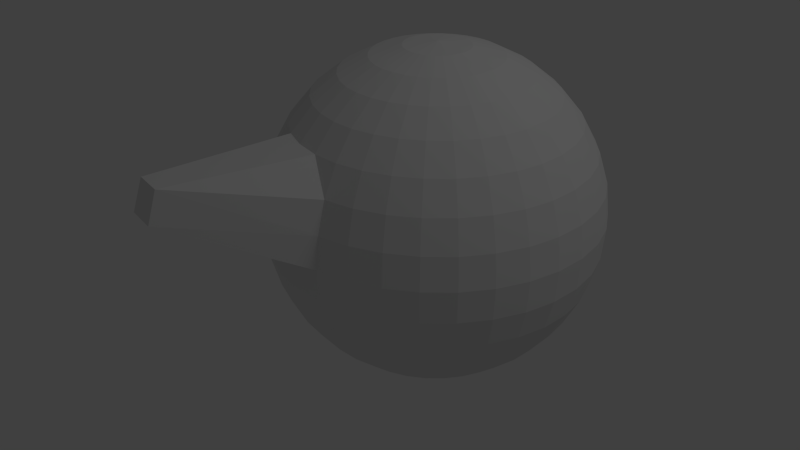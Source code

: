 # Source: sphere.blend  (saved by Blender 2.61.0; exported with 4.5.12 LTS)
import bpy
from mathutils import Matrix  # noqa: F401  (used for matrix-valued properties, if any)

bpy.ops.wm.read_factory_settings(use_empty=True)
scene = bpy.context.scene
scene.name = 'Scene'

# ---- collections
col_collection_1 = bpy.data.collections.new('Collection 1'); scene.collection.children.link(col_collection_1)

# ---- world
world_world = bpy.data.worlds.new('World'); scene.world = world_world
world_world.color = (0.05088, 0.05088, 0.05088)
world_world.use_sun_shadow = False
world_world.sun_shadow_jitter_overblur = 0.0
world_world.cycles.sampling_method = 'MANUAL'
world_world.cycles.sample_map_resolution = 256

# ---- lights
light_lamp = bpy.data.lights.new('Lamp', 'POINT')
light_lamp.transmission_factor = 0.0
light_lamp.cutoff_distance = 30.0
light_lamp.energy = 100.0
light_lamp.shadow_buffer_clip_start = 1.001
light_lamp.shadow_soft_size = 1.0
light_lamp.shadow_maximum_resolution = 0.006
light_lamp.use_absolute_resolution = True
light_lamp.cycles.use_multiple_importance_sampling = False

# ---- meshes
me_sphere = bpy.data.meshes.new('Sphere')
me_sphere.from_pydata([(0.1913, 0.03806, -0.9808), (0.3753, 0.07466, -0.9239), (0.5449, 0.1084, -0.8315), (0.6935, 0.1379, -0.7071), (0.8155, 0.1622, -0.5556), (0.9061, 0.1802, -0.3827), (0.9619, 0.1913, -0.1951), (0.9808, 0.1951, 5.96e-08), (0.9619, 0.1913, 0.1951), (0.9061, 0.1802, 0.3827), (0.8155, 0.1622, 0.5556), (0.6935, 0.1379, 0.7071), (0.5449, 0.1084, 0.8315), (0.3753, 0.07466, 0.9239), (0.1913, 0.03806, 0.9808), (0.1802, 0.07466, 0.9808), (0.3536, 0.1464, 0.9239), (0.5133, 0.2126, 0.8315), (0.6533, 0.2706, 0.7071), (0.7682, 0.3182, 0.5556), (0.8536, 0.3536, 0.3827), (0.9061, 0.3753, 0.1951), (0.9239, 0.3827, 5.96e-08), (0.9061, 0.3753, -0.1951), (0.8536, 0.3536, -0.3827), (0.7682, 0.3182, -0.5556), (0.6533, 0.2706, -0.7071), (0.5133, 0.2126, -0.8315), (0.3536, 0.1464, -0.9239), (0.1802, 0.07466, -0.9808), (0.1622, 0.1084, -0.9808), (0.3182, 0.2126, -0.9239), (0.4619, 0.3087, -0.8315), (0.5879, 0.3928, -0.7071), (0.6913, 0.4619, -0.5556), (0.7682, 0.5133, -0.3827), (0.8155, 0.5449, -0.1951), (0.8315, 0.5556, 5.96e-08), (0.8155, 0.5449, 0.1951), (0.7682, 0.5133, 0.3827), (0.6913, 0.4619, 0.5556), (0.5879, 0.3928, 0.7071), (0.4619, 0.3087, 0.8315), (0.3182, 0.2126, 0.9239), (0.1622, 0.1084, 0.9808), (0.1379, 0.1379, 0.9808), (0.2706, 0.2706, 0.9239), (0.3928, 0.3928, 0.8315), (0.5, 0.5, 0.7071), (0.5879, 0.5879, 0.5556), (0.6533, 0.6533, 0.3827), (0.6935, 0.6935, 0.1951), (0.7071, 0.7071, 5.96e-08), (0.6935, 0.6935, -0.1951), (0.6533, 0.6533, -0.3827), (0.5879, 0.5879, -0.5556), (0.5, 0.5, -0.7071), (0.3928, 0.3928, -0.8315), (0.2706, 0.2706, -0.9239), (0.1379, 0.1379, -0.9808), (0.1084, 0.1622, -0.9808), (0.2126, 0.3182, -0.9239), (0.3087, 0.4619, -0.8315), (0.3928, 0.5879, -0.7071), (0.4619, 0.6913, -0.5556), (0.5133, 0.7682, -0.3827), (0.5449, 0.8155, -0.1951), (0.5556, 0.8315, 5.96e-08), (0.5449, 0.8155, 0.1951), (0.5133, 0.7682, 0.3827), (0.4619, 0.6913, 0.5556), (0.3928, 0.5879, 0.7071), (0.3087, 0.4619, 0.8315), (0.2126, 0.3182, 0.9239), (0.1084, 0.1622, 0.9808), (0.07466, 0.1802, 0.9808), (0.1464, 0.3536, 0.9239), (0.2126, 0.5133, 0.8315), (0.2706, 0.6533, 0.7071), (0.3182, 0.7682, 0.5556), (0.3536, 0.8536, 0.3827), (0.3753, 0.9061, 0.1951), (0.3827, 0.9239, 5.96e-08), (0.3753, 0.9061, -0.1951), (0.3536, 0.8536, -0.3827), (0.3182, 0.7682, -0.5556), (0.2706, 0.6533, -0.7071), (0.2126, 0.5133, -0.8315), (0.1464, 0.3536, -0.9239), (0.07466, 0.1802, -0.9808), (-1.247e-07, -3.01e-07, -1.0), (0.03806, 0.1913, -0.9808), (0.07466, 0.3753, -0.9239), (0.1084, 0.5449, -0.8315), (0.1379, 0.6935, -0.7071), (0.1622, 0.8155, -0.5556), (0.1802, 0.9061, -0.3827), (0.1913, 0.9619, -0.1951), (0.1951, 0.9808, 5.96e-08), (0.1913, 0.9619, 0.1951), (0.1802, 0.9061, 0.3827), (0.1622, 0.8155, 0.5556), (0.1379, 0.6935, 0.7071), (0.1084, 0.5449, 0.8315), (0.07466, 0.3753, 0.9239), (0.03806, 0.1913, 0.9808), (-1.118e-08, 0.1951, 0.9808), (-2.235e-08, 0.3827, 0.9239), (-5.215e-08, 0.5556, 0.8315), (1.49e-08, 0.7071, 0.7071), (-8.941e-08, 0.8315, 0.5556), (4.47e-08, 0.9239, 0.3827), (-8.941e-08, 0.9808, 0.1951), (-1.639e-07, 1.0, 5.96e-08), (-8.941e-08, 0.9808, -0.1951), (-7.451e-08, 0.9239, -0.3827), (-8.941e-08, 0.8315, -0.5556), (1.49e-08, 0.7071, -0.7071), (-1.49e-08, 0.5556, -0.8315), (-7.451e-09, 0.3827, -0.9239), (-1.118e-08, 0.1951, -0.9808), (-0.03806, 0.1913, -0.9808), (-0.07466, 0.3753, -0.9239), (-0.1084, 0.5449, -0.8315), (-0.1379, 0.6935, -0.7071), (-0.1622, 0.8155, -0.5556), (-0.1802, 0.9061, -0.3827), (-0.1913, 0.9619, -0.1951), (-0.1951, 0.9808, 5.96e-08), (-0.1913, 0.9619, 0.1951), (-0.1802, 0.9061, 0.3827), (-0.1622, 0.8155, 0.5556), (-0.1379, 0.6935, 0.7071), (-0.1084, 0.5449, 0.8315), (-0.07466, 0.3753, 0.9239), (-0.03806, 0.1913, 0.9808), (-0.07466, 0.1802, 0.9808), (-0.1464, 0.3536, 0.9239), (-0.2126, 0.5133, 0.8315), (-0.2706, 0.6533, 0.7071), (-0.3182, 0.7682, 0.5556), (-0.3536, 0.8536, 0.3827), (-0.3753, 0.9061, 0.1951), (-0.3827, 0.9239, 5.96e-08), (-0.3753, 0.9061, -0.1951), (-0.3536, 0.8536, -0.3827), (-0.3182, 0.7682, -0.5556), (-0.2706, 0.6533, -0.7071), (-0.2126, 0.5133, -0.8315), (-0.1464, 0.3536, -0.9239), (-0.07466, 0.1802, -0.9808), (-0.1084, 0.1622, -0.9808), (-0.2126, 0.3182, -0.9239), (-0.3087, 0.4619, -0.8315), (-0.3928, 0.5879, -0.7071), (-0.4619, 0.6913, -0.5556), (-0.5133, 0.7682, -0.3827), (-0.5449, 0.8155, -0.1951), (-0.5556, 0.8315, 5.96e-08), (-0.5449, 0.8155, 0.1951), (-0.5133, 0.7682, 0.3827), (-0.4619, 0.6913, 0.5556), (-0.3928, 0.5879, 0.7071), (-0.3087, 0.4619, 0.8315), (-0.2126, 0.3182, 0.9239), (-0.1084, 0.1622, 0.9808), (-0.1379, 0.1379, 0.9808), (-0.2706, 0.2706, 0.9239), (-0.3928, 0.3928, 0.8315), (-0.5, 0.5, 0.7071), (-0.5879, 0.5879, 0.5556), (-0.6533, 0.6533, 0.3827), (-0.6935, 0.6935, 0.1951), (-0.7071, 0.7071, 5.96e-08), (-0.6935, 0.6935, -0.1951), (-0.6533, 0.6533, -0.3827), (-0.5879, 0.5879, -0.5556), (-0.5, 0.5, -0.7071), (-0.3928, 0.3928, -0.8315), (-0.2706, 0.2706, -0.9239), (-0.1379, 0.1379, -0.9808), (-0.1622, 0.1084, -0.9808), (-0.3182, 0.2126, -0.9239), (-0.4619, 0.3087, -0.8315), (-0.5879, 0.3928, -0.7071), (-0.6913, 0.4619, -0.5556), (-0.7682, 0.5133, -0.3827), (-0.8155, 0.5449, -0.1951), (-0.8315, 0.5556, 5.96e-08), (-0.8155, 0.5449, 0.1951), (-0.7682, 0.5133, 0.3827), (-0.6913, 0.4619, 0.5556), (-0.5879, 0.3928, 0.7071), (-0.4619, 0.3087, 0.8315), (-0.3182, 0.2126, 0.9239), (-0.1622, 0.1084, 0.9808), (-0.1802, 0.07466, 0.9808), (-0.3536, 0.1464, 0.9239), (-0.5133, 0.2126, 0.8315), (-0.6533, 0.2706, 0.7071), (-0.7682, 0.3182, 0.5556), (-0.8536, 0.3536, 0.3827), (-0.9061, 0.3753, 0.1951), (-0.9239, 0.3827, 5.96e-08), (-0.9061, 0.3753, -0.1951), (-0.8536, 0.3536, -0.3827), (-0.7682, 0.3182, -0.5556), (-0.6533, 0.2706, -0.7071), (-0.5133, 0.2126, -0.8315), (-0.3536, 0.1464, -0.9239), (-0.1802, 0.07466, -0.9808), (-0.1913, 0.03806, -0.9808), (-0.3753, 0.07466, -0.9239), (-0.5449, 0.1084, -0.8315), (-0.6935, 0.1379, -0.7071), (-0.8155, 0.1622, -0.5556), (-0.9061, 0.1802, -0.3827), (-0.9619, 0.1913, -0.1951), (-0.9808, 0.1951, 5.96e-08), (-0.9619, 0.1913, 0.1951), (-0.9061, 0.1802, 0.3827), (-0.8155, 0.1622, 0.5556), (-0.6935, 0.1379, 0.7071), (-0.5449, 0.1084, 0.8315), (-0.3753, 0.07466, 0.9239), (-0.1913, 0.03806, 0.9808), (-0.1951, -7.451e-09, 0.9808), (-0.3827, -5.215e-08, 0.9239), (-0.5556, -9.686e-08, 0.8315), (-0.7071, -1.49e-08, 0.7071), (-0.8315, -1.043e-07, 0.5556), (-0.9239, 2.98e-08, 0.3827), (-0.9808, -1.341e-07, 0.1951), (-1.0, -3.278e-07, 5.96e-08), (-0.9808, -1.341e-07, -0.1951), (-0.9239, -4.47e-08, -0.3827), (-0.8315, -1.043e-07, -0.5556), (-0.7071, -1.49e-08, -0.7071), (-0.5556, -5.215e-08, -0.8315), (-0.3827, -7.451e-09, -0.9239), (-0.1951, -2.235e-08, -0.9808), (-0.1913, -0.03806, -0.9808), (-0.3753, -0.07466, -0.9239), (-0.5449, -0.1084, -0.8315), (-0.6935, -0.1379, -0.7071), (-0.8155, -0.1622, -0.5556), (-0.9061, -0.1802, -0.3827), (-0.9619, -0.1913, -0.1951), (-0.9808, -0.1951, 5.96e-08), (-0.9619, -0.1913, 0.1951), (-0.9061, -0.1802, 0.3827), (-0.8155, -0.1622, 0.5556), (-0.6935, -0.1379, 0.7071), (-0.5449, -0.1084, 0.8315), (-0.3753, -0.07466, 0.9239), (-0.1913, -0.03806, 0.9808), (-0.1802, -0.07466, 0.9808), (-0.3536, -0.1464, 0.9239), (-0.5133, -0.2126, 0.8315), (-0.6533, -0.2706, 0.7071), (-0.7682, -0.3182, 0.5556), (-0.8536, -0.3536, 0.3827), (-0.9061, -0.3753, 0.1951), (-0.9239, -0.3827, 5.96e-08), (-0.9061, -0.3753, -0.1951), (-0.8536, -0.3536, -0.3827), (-0.7682, -0.3182, -0.5556), (-0.6533, -0.2706, -0.7071), (-0.5133, -0.2126, -0.8315), (-0.3536, -0.1464, -0.9239), (-0.1802, -0.07466, -0.9808), (-0.1622, -0.1084, -0.9808), (-0.3182, -0.2126, -0.9239), (-0.4619, -0.3087, -0.8315), (-0.5879, -0.3928, -0.7071), (-0.6913, -0.4619, -0.5556), (-0.7682, -0.5133, -0.3827), (-0.8155, -0.5449, -0.1951), (-0.8315, -0.5556, 5.96e-08), (-0.8155, -0.5449, 0.1951), (-0.7682, -0.5133, 0.3827), (-0.6913, -0.4619, 0.5556), (-0.5879, -0.3928, 0.7071), (-0.4619, -0.3087, 0.8315), (-0.3182, -0.2126, 0.9239), (-0.1622, -0.1084, 0.9808), (-0.1379, -0.1379, 0.9808), (-0.2706, -0.2706, 0.9239), (-0.3928, -0.3928, 0.8315), (-0.5, -0.5, 0.7071), (-0.5879, -0.5879, 0.5556), (-0.6533, -0.6533, 0.3827), (-0.6935, -0.6935, 0.1951), (-0.7071, -0.7071, 5.96e-08), (-0.6935, -0.6935, -0.1951), (-0.6533, -0.6533, -0.3827), (-0.5879, -0.5879, -0.5556), (-0.5, -0.5, -0.7071), (-0.3928, -0.3928, -0.8315), (-0.2706, -0.2706, -0.9239), (-0.1379, -0.1379, -0.9808), (-0.1084, -0.1622, -0.9808), (-0.2126, -0.3182, -0.9239), (-0.3087, -0.4619, -0.8315), (-0.3928, -0.5879, -0.7071), (-0.4619, -0.6913, -0.5556), (-0.5133, -0.7682, -0.3827), (-0.5449, -0.8155, -0.1951), (-0.5556, -0.8315, 5.96e-08), (-0.5449, -0.8155, 0.1951), (-0.5133, -0.7682, 0.3827), (-0.4619, -0.6913, 0.5556), (-0.3928, -0.5879, 0.7071), (-0.3087, -0.4619, 0.8315), (-0.2126, -0.3182, 0.9239), (-0.1084, -0.1622, 0.9808), (0.0, 0.0, 1.0), (-0.07466, -0.1802, 0.9808), (-0.1464, -0.3536, 0.9239), (-0.2126, -0.5133, 0.8315), (-0.2706, -0.6533, 0.7071), (-0.3182, -0.7682, 0.5556), (-0.6939, -1.53, 0.5231), (-0.7157, -1.582, 0.3355), (-0.3827, -0.9239, 5.96e-08), (-0.3753, -0.9061, -0.1951), (-0.3536, -0.8536, -0.3827), (-0.3182, -0.7682, -0.5556), (-0.2706, -0.6533, -0.7071), (-0.2126, -0.5133, -0.8315), (-0.1464, -0.3536, -0.9239), (-0.07466, -0.1802, -0.9808), (-0.03806, -0.1913, -0.9808), (-0.07466, -0.3753, -0.9239), (-0.1084, -0.5449, -0.8315), (-0.1379, -0.6935, -0.7071), (-0.1622, -0.8155, -0.5556), (-0.1802, -0.9061, -0.3827), (-0.1913, -0.9619, -0.1951), (-0.1951, -0.9808, 5.96e-08), (-0.5317, -1.638, 0.3355), (-0.5206, -1.582, 0.5231), (-0.1622, -0.8155, 0.5556), (-0.1379, -0.6935, 0.7071), (-0.1084, -0.5449, 0.8315), (-0.07466, -0.3753, 0.9239), (-0.03806, -0.1913, 0.9808), (1.863e-08, -0.1951, 0.9808), (5.215e-08, -0.3827, 0.9239), (1.49e-07, -0.5556, 0.8315), (2.98e-08, -0.7071, 0.7071), (1.043e-07, -0.8315, 0.5556), (1.49e-08, -0.9239, 0.3827), (2.682e-07, -0.9808, 0.1951), (4.47e-07, -1.0, 5.96e-08), (2.682e-07, -0.9808, -0.1951), (8.941e-08, -0.9239, -0.3827), (1.043e-07, -0.8315, -0.5556), (2.98e-08, -0.7071, -0.7071), (8.941e-08, -0.5556, -0.8315), (2.235e-08, -0.3827, -0.9239), (2.98e-08, -0.1951, -0.9808), (0.03806, -0.1913, -0.9808), (0.07466, -0.3753, -0.9239), (0.1084, -0.5449, -0.8315), (0.1379, -0.6935, -0.7071), (0.1622, -0.8155, -0.5556), (0.1802, -0.9061, -0.3827), (0.1913, -0.9619, -0.1951), (0.1951, -0.9808, 5.96e-08), (0.1913, -0.9619, 0.1951), (0.1802, -0.9061, 0.3827), (0.1622, -0.8155, 0.5556), (0.1379, -0.6935, 0.7071), (0.1084, -0.5449, 0.8315), (0.07466, -0.3753, 0.9239), (0.03806, -0.1913, 0.9808), (0.07466, -0.1802, 0.9808), (0.1464, -0.3536, 0.9239), (0.2126, -0.5133, 0.8315), (0.2706, -0.6533, 0.7071), (0.3182, -0.7682, 0.5556), (0.3536, -0.8536, 0.3827), (0.3753, -0.9061, 0.1951), (0.3827, -0.9239, 5.96e-08), (0.3753, -0.9061, -0.1951), (0.3536, -0.8536, -0.3827), (0.3182, -0.7682, -0.5556), (0.2706, -0.6533, -0.7071), (0.2126, -0.5133, -0.8315), (0.1464, -0.3536, -0.9239), (0.07466, -0.1802, -0.9808), (0.1084, -0.1622, -0.9808), (0.2126, -0.3182, -0.9239), (0.3087, -0.4619, -0.8315), (0.3928, -0.5879, -0.7071), (0.4619, -0.6913, -0.5556), (0.5133, -0.7682, -0.3827), (0.5449, -0.8155, -0.1951), (0.5556, -0.8315, 5.96e-08), (0.5449, -0.8155, 0.1951), (0.5133, -0.7682, 0.3827), (0.4619, -0.6913, 0.5556), (0.3928, -0.5879, 0.7071), (0.3087, -0.4619, 0.8315), (0.2126, -0.3182, 0.9239), (0.1084, -0.1622, 0.9808), (0.1379, -0.1379, 0.9808), (0.2706, -0.2706, 0.9239), (0.3928, -0.3928, 0.8315), (0.5, -0.5, 0.7071), (0.5879, -0.5879, 0.5556), (0.6533, -0.6533, 0.3827), (0.6935, -0.6935, 0.1951), (0.7071, -0.7071, 5.96e-08), (0.6935, -0.6935, -0.1951), (0.6533, -0.6533, -0.3827), (0.5879, -0.5879, -0.5556), (0.5, -0.5, -0.7071), (0.3928, -0.3928, -0.8315), (0.2706, -0.2706, -0.9239), (0.1379, -0.1379, -0.9808), (0.1622, -0.1084, -0.9808), (0.3182, -0.2126, -0.9239), (0.4619, -0.3087, -0.8315), (0.5879, -0.3928, -0.7071), (0.6913, -0.4619, -0.5556), (0.7682, -0.5133, -0.3827), (0.8155, -0.5449, -0.1951), (0.8315, -0.5556, 5.96e-08), (0.8155, -0.5449, 0.1951), (0.7682, -0.5133, 0.3827), (0.6913, -0.4619, 0.5556), (0.5879, -0.3928, 0.7071), (0.4619, -0.3087, 0.8315), (0.3182, -0.2126, 0.9239), (0.1622, -0.1084, 0.9808), (0.1802, -0.07466, 0.9808), (0.3536, -0.1464, 0.9239), (0.5133, -0.2126, 0.8315), (0.6533, -0.2706, 0.7071), (0.7682, -0.3182, 0.5556), (0.8536, -0.3536, 0.3827), (0.9061, -0.3753, 0.1951), (0.9239, -0.3827, 5.96e-08), (0.9061, -0.3753, -0.1951), (0.8536, -0.3536, -0.3827), (0.7682, -0.3182, -0.5556), (0.6533, -0.2706, -0.7071), (0.5133, -0.2126, -0.8315), (0.3536, -0.1464, -0.9239), (0.1802, -0.07466, -0.9808), (0.1913, -0.03806, -0.9808), (0.3753, -0.07466, -0.9239), (0.5449, -0.1084, -0.8315), (0.6935, -0.1379, -0.7071), (0.8155, -0.1622, -0.5556), (0.9061, -0.1802, -0.3827), (0.9619, -0.1913, -0.1951), (0.9808, -0.1951, 5.96e-08), (0.9619, -0.1913, 0.1951), (0.9061, -0.1802, 0.3827), (0.8155, -0.1622, 0.5556), (0.6935, -0.1379, 0.7071), (0.5449, -0.1084, 0.8315), (0.3753, -0.07466, 0.9239), (0.1913, -0.03806, 0.9808), (0.1951, 1.49e-08, 0.9808), (0.3827, 6.706e-08, 0.9239), (0.5556, 2.161e-07, 0.8315), (0.7071, 8.941e-08, 0.7071), (0.8315, 1.341e-07, 0.5556), (0.9239, 5.96e-08, 0.3827), (0.9808, 2.831e-07, 0.1951), (1.0, 4.768e-07, 5.96e-08), (0.9808, 2.831e-07, -0.1951), (0.9239, 1.788e-07, -0.3827), (0.8315, 1.341e-07, -0.5556), (0.7071, 8.941e-08, -0.7071), (0.5556, 1.49e-07, -0.8315), (0.3827, 5.215e-08, -0.9239), (0.1951, 4.098e-08, -0.9808)], [], [(90, 0, 481), (0, 1, 480, 481), (479, 480, 1, 2), (478, 479, 2, 3), (477, 478, 3, 4), (476, 477, 4, 5), (475, 476, 5, 6), (474, 475, 6, 7), (473, 474, 7, 8), (472, 473, 8, 9), (471, 472, 9, 10), (470, 471, 10, 11), (469, 470, 11, 12), (468, 469, 12, 13), (467, 468, 13, 14), (316, 467, 14), (316, 14, 15), (14, 13, 16, 15), (13, 12, 17, 16), (12, 11, 18, 17), (11, 10, 19, 18), (10, 9, 20, 19), (9, 8, 21, 20), (8, 7, 22, 21), (7, 6, 23, 22), (6, 5, 24, 23), (5, 4, 25, 24), (4, 3, 26, 25), (3, 2, 27, 26), (2, 1, 28, 27), (1, 0, 29, 28), (0, 90, 29), (29, 90, 30), (28, 29, 30, 31), (27, 28, 31, 32), (26, 27, 32, 33), (25, 26, 33, 34), (24, 25, 34, 35), (23, 24, 35, 36), (22, 23, 36, 37), (21, 22, 37, 38), (20, 21, 38, 39), (19, 20, 39, 40), (18, 19, 40, 41), (17, 18, 41, 42), (16, 17, 42, 43), (15, 16, 43, 44), (316, 15, 44), (316, 44, 45), (44, 43, 46, 45), (43, 42, 47, 46), (42, 41, 48, 47), (41, 40, 49, 48), (40, 39, 50, 49), (39, 38, 51, 50), (38, 37, 52, 51), (37, 36, 53, 52), (36, 35, 54, 53), (35, 34, 55, 54), (34, 33, 56, 55), (33, 32, 57, 56), (32, 31, 58, 57), (31, 30, 59, 58), (30, 90, 59), (59, 90, 60), (58, 59, 60, 61), (57, 58, 61, 62), (56, 57, 62, 63), (55, 56, 63, 64), (54, 55, 64, 65), (53, 54, 65, 66), (52, 53, 66, 67), (51, 52, 67, 68), (50, 51, 68, 69), (49, 50, 69, 70), (48, 49, 70, 71), (47, 48, 71, 72), (46, 47, 72, 73), (45, 46, 73, 74), (316, 45, 74), (316, 74, 75), (74, 73, 76, 75), (73, 72, 77, 76), (72, 71, 78, 77), (71, 70, 79, 78), (70, 69, 80, 79), (69, 68, 81, 80), (68, 67, 82, 81), (67, 66, 83, 82), (66, 65, 84, 83), (65, 64, 85, 84), (64, 63, 86, 85), (63, 62, 87, 86), (62, 61, 88, 87), (61, 60, 89, 88), (60, 90, 89), (89, 90, 91), (88, 89, 91, 92), (87, 88, 92, 93), (86, 87, 93, 94), (85, 86, 94, 95), (84, 85, 95, 96), (83, 84, 96, 97), (82, 83, 97, 98), (81, 82, 98, 99), (80, 81, 99, 100), (79, 80, 100, 101), (78, 79, 101, 102), (77, 78, 102, 103), (76, 77, 103, 104), (75, 76, 104, 105), (316, 75, 105), (316, 105, 106), (105, 104, 107, 106), (104, 103, 108, 107), (103, 102, 109, 108), (102, 101, 110, 109), (101, 100, 111, 110), (100, 99, 112, 111), (99, 98, 113, 112), (98, 97, 114, 113), (97, 96, 115, 114), (96, 95, 116, 115), (95, 94, 117, 116), (94, 93, 118, 117), (93, 92, 119, 118), (92, 91, 120, 119), (91, 90, 120), (120, 90, 121), (119, 120, 121, 122), (118, 119, 122, 123), (117, 118, 123, 124), (116, 117, 124, 125), (115, 116, 125, 126), (114, 115, 126, 127), (113, 114, 127, 128), (112, 113, 128, 129), (111, 112, 129, 130), (110, 111, 130, 131), (109, 110, 131, 132), (108, 109, 132, 133), (107, 108, 133, 134), (106, 107, 134, 135), (316, 106, 135), (316, 135, 136), (135, 134, 137, 136), (134, 133, 138, 137), (133, 132, 139, 138), (132, 131, 140, 139), (131, 130, 141, 140), (130, 129, 142, 141), (129, 128, 143, 142), (128, 127, 144, 143), (127, 126, 145, 144), (126, 125, 146, 145), (125, 124, 147, 146), (124, 123, 148, 147), (123, 122, 149, 148), (122, 121, 150, 149), (121, 90, 150), (150, 90, 151), (149, 150, 151, 152), (148, 149, 152, 153), (147, 148, 153, 154), (146, 147, 154, 155), (145, 146, 155, 156), (144, 145, 156, 157), (143, 144, 157, 158), (142, 143, 158, 159), (141, 142, 159, 160), (140, 141, 160, 161), (139, 140, 161, 162), (138, 139, 162, 163), (137, 138, 163, 164), (136, 137, 164, 165), (316, 136, 165), (316, 165, 166), (165, 164, 167, 166), (164, 163, 168, 167), (163, 162, 169, 168), (162, 161, 170, 169), (161, 160, 171, 170), (160, 159, 172, 171), (159, 158, 173, 172), (158, 157, 174, 173), (157, 156, 175, 174), (156, 155, 176, 175), (155, 154, 177, 176), (154, 153, 178, 177), (153, 152, 179, 178), (152, 151, 180, 179), (151, 90, 180), (180, 90, 181), (179, 180, 181, 182), (178, 179, 182, 183), (177, 178, 183, 184), (176, 177, 184, 185), (175, 176, 185, 186), (174, 175, 186, 187), (173, 174, 187, 188), (172, 173, 188, 189), (171, 172, 189, 190), (170, 171, 190, 191), (169, 170, 191, 192), (168, 169, 192, 193), (167, 168, 193, 194), (166, 167, 194, 195), (316, 166, 195), (316, 195, 196), (195, 194, 197, 196), (194, 193, 198, 197), (193, 192, 199, 198), (192, 191, 200, 199), (191, 190, 201, 200), (190, 189, 202, 201), (189, 188, 203, 202), (188, 187, 204, 203), (187, 186, 205, 204), (186, 185, 206, 205), (185, 184, 207, 206), (184, 183, 208, 207), (183, 182, 209, 208), (182, 181, 210, 209), (181, 90, 210), (210, 90, 211), (209, 210, 211, 212), (208, 209, 212, 213), (207, 208, 213, 214), (206, 207, 214, 215), (205, 206, 215, 216), (204, 205, 216, 217), (203, 204, 217, 218), (202, 203, 218, 219), (201, 202, 219, 220), (200, 201, 220, 221), (199, 200, 221, 222), (198, 199, 222, 223), (197, 198, 223, 224), (196, 197, 224, 225), (316, 196, 225), (316, 225, 226), (225, 224, 227, 226), (224, 223, 228, 227), (223, 222, 229, 228), (222, 221, 230, 229), (221, 220, 231, 230), (220, 219, 232, 231), (219, 218, 233, 232), (218, 217, 234, 233), (217, 216, 235, 234), (216, 215, 236, 235), (215, 214, 237, 236), (214, 213, 238, 237), (213, 212, 239, 238), (212, 211, 240, 239), (211, 90, 240), (240, 90, 241), (239, 240, 241, 242), (238, 239, 242, 243), (237, 238, 243, 244), (236, 237, 244, 245), (235, 236, 245, 246), (234, 235, 246, 247), (233, 234, 247, 248), (232, 233, 248, 249), (231, 232, 249, 250), (230, 231, 250, 251), (229, 230, 251, 252), (228, 229, 252, 253), (227, 228, 253, 254), (226, 227, 254, 255), (316, 226, 255), (316, 255, 256), (255, 254, 257, 256), (254, 253, 258, 257), (253, 252, 259, 258), (252, 251, 260, 259), (251, 250, 261, 260), (250, 249, 262, 261), (249, 248, 263, 262), (248, 247, 264, 263), (247, 246, 265, 264), (246, 245, 266, 265), (245, 244, 267, 266), (244, 243, 268, 267), (243, 242, 269, 268), (242, 241, 270, 269), (241, 90, 270), (270, 90, 271), (269, 270, 271, 272), (268, 269, 272, 273), (267, 268, 273, 274), (266, 267, 274, 275), (265, 266, 275, 276), (264, 265, 276, 277), (263, 264, 277, 278), (262, 263, 278, 279), (261, 262, 279, 280), (260, 261, 280, 281), (259, 260, 281, 282), (258, 259, 282, 283), (257, 258, 283, 284), (256, 257, 284, 285), (316, 256, 285), (316, 285, 286), (285, 284, 287, 286), (284, 283, 288, 287), (283, 282, 289, 288), (282, 281, 290, 289), (281, 280, 291, 290), (280, 279, 292, 291), (279, 278, 293, 292), (278, 277, 294, 293), (277, 276, 295, 294), (276, 275, 296, 295), (275, 274, 297, 296), (274, 273, 298, 297), (273, 272, 299, 298), (272, 271, 300, 299), (271, 90, 300), (300, 90, 301), (299, 300, 301, 302), (298, 299, 302, 303), (297, 298, 303, 304), (296, 297, 304, 305), (295, 296, 305, 306), (294, 295, 306, 307), (293, 294, 307, 308), (292, 293, 308, 309), (291, 292, 309, 310), (290, 291, 310, 311), (289, 290, 311, 312), (288, 289, 312, 313), (287, 288, 313, 314), (286, 287, 314, 315), (316, 286, 315), (316, 315, 317), (315, 314, 318, 317), (314, 313, 319, 318), (313, 312, 320, 319), (312, 311, 321, 320), (311, 310, 322, 321), (310, 309, 323, 322), (309, 308, 324, 323), (308, 307, 325, 324), (307, 306, 326, 325), (306, 305, 327, 326), (305, 304, 328, 327), (304, 303, 329, 328), (303, 302, 330, 329), (302, 301, 331, 330), (301, 90, 331), (331, 90, 332), (330, 331, 332, 333), (329, 330, 333, 334), (328, 329, 334, 335), (327, 328, 335, 336), (326, 327, 336, 337), (325, 326, 337, 338), (324, 325, 338, 339), (323, 324, 339, 340), (322, 323, 340, 341), (321, 322, 341, 342), (320, 321, 342, 343), (319, 320, 343, 344), (318, 319, 344, 345), (317, 318, 345, 346), (316, 317, 346), (316, 346, 347), (346, 345, 348, 347), (345, 344, 349, 348), (344, 343, 350, 349), (343, 342, 351, 350), (342, 341, 352, 351), (341, 340, 353, 352), (340, 339, 354, 353), (339, 338, 355, 354), (338, 337, 356, 355), (337, 336, 357, 356), (336, 335, 358, 357), (335, 334, 359, 358), (334, 333, 360, 359), (333, 332, 361, 360), (332, 90, 361), (361, 90, 362), (360, 361, 362, 363), (359, 360, 363, 364), (358, 359, 364, 365), (357, 358, 365, 366), (356, 357, 366, 367), (355, 356, 367, 368), (354, 355, 368, 369), (353, 354, 369, 370), (352, 353, 370, 371), (351, 352, 371, 372), (350, 351, 372, 373), (349, 350, 373, 374), (348, 349, 374, 375), (347, 348, 375, 376), (316, 347, 376), (316, 376, 377), (376, 375, 378, 377), (375, 374, 379, 378), (374, 373, 380, 379), (373, 372, 381, 380), (372, 371, 382, 381), (371, 370, 383, 382), (370, 369, 384, 383), (369, 368, 385, 384), (368, 367, 386, 385), (367, 366, 387, 386), (366, 365, 388, 387), (365, 364, 389, 388), (364, 363, 390, 389), (363, 362, 391, 390), (362, 90, 391), (391, 90, 392), (390, 391, 392, 393), (389, 390, 393, 394), (388, 389, 394, 395), (387, 388, 395, 396), (386, 387, 396, 397), (385, 386, 397, 398), (384, 385, 398, 399), (383, 384, 399, 400), (382, 383, 400, 401), (381, 382, 401, 402), (380, 381, 402, 403), (379, 380, 403, 404), (378, 379, 404, 405), (377, 378, 405, 406), (316, 377, 406), (316, 406, 407), (406, 405, 408, 407), (405, 404, 409, 408), (404, 403, 410, 409), (403, 402, 411, 410), (402, 401, 412, 411), (401, 400, 413, 412), (400, 399, 414, 413), (399, 398, 415, 414), (398, 397, 416, 415), (397, 396, 417, 416), (396, 395, 418, 417), (395, 394, 419, 418), (394, 393, 420, 419), (393, 392, 421, 420), (392, 90, 421), (421, 90, 422), (420, 421, 422, 423), (419, 420, 423, 424), (418, 419, 424, 425), (417, 418, 425, 426), (416, 417, 426, 427), (415, 416, 427, 428), (414, 415, 428, 429), (413, 414, 429, 430), (412, 413, 430, 431), (411, 412, 431, 432), (410, 411, 432, 433), (409, 410, 433, 434), (408, 409, 434, 435), (407, 408, 435, 436), (316, 407, 436), (316, 436, 437), (436, 435, 438, 437), (435, 434, 439, 438), (434, 433, 440, 439), (433, 432, 441, 440), (432, 431, 442, 441), (431, 430, 443, 442), (430, 429, 444, 443), (429, 428, 445, 444), (428, 427, 446, 445), (427, 426, 447, 446), (426, 425, 448, 447), (425, 424, 449, 448), (424, 423, 450, 449), (423, 422, 451, 450), (422, 90, 451), (451, 90, 452), (450, 451, 452, 453), (449, 450, 453, 454), (448, 449, 454, 455), (447, 448, 455, 456), (446, 447, 456, 457), (445, 446, 457, 458), (444, 445, 458, 459), (443, 444, 459, 460), (442, 443, 460, 461), (441, 442, 461, 462), (440, 441, 462, 463), (439, 440, 463, 464), (438, 439, 464, 465), (437, 438, 465, 466), (316, 437, 466), (316, 466, 467), (466, 465, 468, 467), (465, 464, 469, 468), (464, 463, 470, 469), (463, 462, 471, 470), (462, 461, 472, 471), (461, 460, 473, 472), (460, 459, 474, 473), (459, 458, 475, 474), (458, 457, 476, 475), (457, 456, 477, 476), (456, 455, 478, 477), (455, 454, 479, 478), (454, 453, 480, 479), (453, 452, 481, 480), (452, 90, 481)])
_uv = me_sphere.uv_layers.new(name='UVMap')
_uv.uv.foreach_set('vector', [0.2063, 0.5599, 0.2136, 0.5159, 0.2216, 0.5182, 0.2136, 0.5159, 0.2182, 0.4729, 0.234, 0.4775, 0.2216, 0.5182, 0.243, 0.4392, 0.234, 0.4775, 0.2182, 0.4729, 0.2201, 0.4325, 0.2482, 0.4049, 0.243, 0.4392, 0.2201, 0.4325, 0.2191, 0.3964, 0.06135, 0.06873, 0.05666, 0.03637, 0.085, 0.02375, 0.09468, 0.05389, 0.07016, 0.1054, 0.06135, 0.06873, 0.09468, 0.05389, 0.1072, 0.08889, 0.08273, 0.1449, 0.07016, 0.1054, 0.1072, 0.08889, 0.122, 0.1274, 0.09859, 0.1858, 0.08273, 0.1449, 0.122, 0.1274, 0.1387, 0.168, 0.1171, 0.2265, 0.09859, 0.1858, 0.1387, 0.168, 0.1564, 0.209, 0.1376, 0.2655, 0.1171, 0.2265, 0.1564, 0.209, 0.1746, 0.249, 0.1593, 0.3011, 0.1376, 0.2655, 0.1746, 0.249, 0.1926, 0.2863, 0.1813, 0.3322, 0.1593, 0.3011, 0.1926, 0.2863, 0.2096, 0.3195, 0.2028, 0.3574, 0.1813, 0.3322, 0.2096, 0.3195, 0.2251, 0.3475, 0.4374, 0.599, 0.4026, 0.6109, 0.3932, 0.5888, 0.4309, 0.5838, 0.4752, 0.5833, 0.4374, 0.599, 0.4309, 0.5838, 0.4719, 0.5756, 0.5145, 0.5645, 0.4752, 0.5833, 0.4719, 0.5756, 0.5145, 0.5645, 0.4719, 0.5756, 0.4702, 0.5674, 0.4719, 0.5756, 0.4309, 0.5838, 0.4276, 0.5677, 0.4702, 0.5674, 0.4309, 0.5838, 0.3932, 0.5888, 0.3884, 0.5654, 0.4276, 0.5677, 0.2251, 0.3475, 0.2096, 0.3195, 0.2388, 0.3073, 0.248, 0.3378, 0.2096, 0.3195, 0.1926, 0.2863, 0.2269, 0.2718, 0.2388, 0.3073, 0.1926, 0.2863, 0.1746, 0.249, 0.2127, 0.2329, 0.2269, 0.2718, 0.1746, 0.249, 0.1564, 0.209, 0.1969, 0.192, 0.2127, 0.2329, 0.1564, 0.209, 0.1387, 0.168, 0.1799, 0.1506, 0.1969, 0.192, 0.1387, 0.168, 0.122, 0.1274, 0.1625, 0.1104, 0.1799, 0.1506, 0.122, 0.1274, 0.1072, 0.08889, 0.1453, 0.07284, 0.1625, 0.1104, 0.1072, 0.08889, 0.09468, 0.05389, 0.1289, 0.03944, 0.1453, 0.07284, 0.09468, 0.05389, 0.085, 0.02375, 0.1141, 0.01147, 0.1289, 0.03944, 0.2191, 0.3964, 0.2201, 0.4325, 0.1963, 0.4306, 0.1888, 0.3939, 0.2201, 0.4325, 0.2182, 0.4729, 0.2018, 0.4715, 0.1963, 0.4306, 0.2182, 0.4729, 0.2136, 0.5159, 0.2052, 0.5152, 0.2018, 0.4715, 0.2136, 0.5159, 0.2063, 0.5599, 0.2052, 0.5152, 0.2052, 0.5152, 0.2063, 0.5599, 0.1968, 0.5162, 0.2018, 0.4715, 0.2052, 0.5152, 0.1968, 0.5162, 0.1854, 0.4735, 0.1963, 0.4306, 0.2018, 0.4715, 0.1854, 0.4735, 0.1724, 0.4335, 0.1888, 0.3939, 0.1963, 0.4306, 0.1724, 0.4335, 0.1584, 0.3976, 0.1289, 0.03944, 0.1141, 0.01147, 0.143, 0.0, 0.1628, 0.02596, 0.1453, 0.07284, 0.1289, 0.03944, 0.1628, 0.02596, 0.1829, 0.05786, 0.1625, 0.1104, 0.1453, 0.07284, 0.1829, 0.05786, 0.2024, 0.09447, 0.1799, 0.1506, 0.1625, 0.1104, 0.2024, 0.09447, 0.2206, 0.1344, 0.1969, 0.192, 0.1799, 0.1506, 0.2206, 0.1344, 0.2368, 0.1761, 0.2127, 0.2329, 0.1969, 0.192, 0.2368, 0.1761, 0.2504, 0.2179, 0.2269, 0.2718, 0.2127, 0.2329, 0.2504, 0.2179, 0.2608, 0.2584, 0.2388, 0.3073, 0.2269, 0.2718, 0.2608, 0.2584, 0.2676, 0.2958, 0.3884, 0.5654, 0.354, 0.5607, 0.3541, 0.5303, 0.3885, 0.5415, 0.4276, 0.5677, 0.3884, 0.5654, 0.3885, 0.5415, 0.4277, 0.5512, 0.4702, 0.5674, 0.4276, 0.5677, 0.4277, 0.5512, 0.4702, 0.559, 0.5145, 0.5645, 0.4702, 0.5674, 0.4702, 0.559, 0.5145, 0.5645, 0.4702, 0.559, 0.472, 0.5508, 0.4702, 0.559, 0.4277, 0.5512, 0.4311, 0.5351, 0.472, 0.5508, 0.4277, 0.5512, 0.3885, 0.5415, 0.3934, 0.5181, 0.4311, 0.5351, 0.3885, 0.5415, 0.3541, 0.5303, 0.3603, 0.5005, 0.3934, 0.5181, 0.2676, 0.2958, 0.2608, 0.2584, 0.293, 0.2463, 0.295, 0.2856, 0.2608, 0.2584, 0.2504, 0.2179, 0.2862, 0.2046, 0.293, 0.2463, 0.2504, 0.2179, 0.2368, 0.1761, 0.2748, 0.1619, 0.2862, 0.2046, 0.2368, 0.1761, 0.2206, 0.1344, 0.2594, 0.1199, 0.2748, 0.1619, 0.2206, 0.1344, 0.2024, 0.09447, 0.2405, 0.0803, 0.2594, 0.1199, 0.2024, 0.09447, 0.1829, 0.05786, 0.2187, 0.04451, 0.2405, 0.0803, 0.1829, 0.05786, 0.1628, 0.02596, 0.1951, 0.01395, 0.2187, 0.04451, 0.1439, 0.3673, 0.1584, 0.3976, 0.1292, 0.4074, 0.1096, 0.3787, 0.1584, 0.3976, 0.1724, 0.4335, 0.1495, 0.4411, 0.1292, 0.4074, 0.1724, 0.4335, 0.1854, 0.4735, 0.1696, 0.4788, 0.1495, 0.4411, 0.1854, 0.4735, 0.1968, 0.5162, 0.1888, 0.5189, 0.1696, 0.4788, 0.1968, 0.5162, 0.2063, 0.5599, 0.1888, 0.5189, 0.1888, 0.5189, 0.2063, 0.5599, 0.1814, 0.5232, 0.1696, 0.4788, 0.1888, 0.5189, 0.1814, 0.5232, 0.155, 0.4872, 0.1495, 0.4411, 0.1696, 0.4788, 0.155, 0.4872, 0.1284, 0.4533, 0.1292, 0.4074, 0.1495, 0.4411, 0.1284, 0.4533, 0.1023, 0.4228, 0.1096, 0.3787, 0.1292, 0.4074, 0.1023, 0.4228, 0.07795, 0.3969, 0.2187, 0.04451, 0.1951, 0.01395, 0.2244, 0.00387, 0.2513, 0.03331, 0.2405, 0.0803, 0.2187, 0.04451, 0.2513, 0.03331, 0.275, 0.06841, 0.2594, 0.1199, 0.2405, 0.0803, 0.275, 0.06841, 0.2946, 0.1078, 0.2748, 0.1619, 0.2594, 0.1199, 0.2946, 0.1078, 0.3094, 0.15, 0.2862, 0.2046, 0.2748, 0.1619, 0.3094, 0.15, 0.3188, 0.1934, 0.293, 0.2463, 0.2862, 0.2046, 0.3188, 0.1934, 0.3223, 0.2363, 0.295, 0.2856, 0.293, 0.2463, 0.3223, 0.2363, 0.3199, 0.277, 0.3934, 0.5181, 0.3603, 0.5005, 0.3725, 0.4725, 0.4029, 0.4961, 0.4311, 0.5351, 0.3934, 0.5181, 0.4029, 0.4961, 0.4377, 0.5199, 0.472, 0.5508, 0.4311, 0.5351, 0.4377, 0.5199, 0.4753, 0.543, 0.5145, 0.5645, 0.472, 0.5508, 0.4753, 0.543, 0.5145, 0.5645, 0.4753, 0.543, 0.4802, 0.5361, 0.4753, 0.543, 0.4377, 0.5199, 0.4472, 0.5063, 0.4802, 0.5361, 0.4377, 0.5199, 0.4029, 0.4961, 0.4168, 0.4763, 0.4472, 0.5063, 0.4029, 0.4961, 0.3725, 0.4725, 0.3902, 0.4473, 0.4168, 0.4763, 0.3725, 0.4725, 0.3476, 0.4499, 0.3683, 0.4203, 0.3902, 0.4473, 0.3223, 0.2363, 0.3188, 0.1934, 0.3468, 0.1848, 0.3476, 0.2285, 0.3188, 0.1934, 0.3094, 0.15, 0.3392, 0.1409, 0.3468, 0.1848, 0.3094, 0.15, 0.2946, 0.1078, 0.325, 0.09849, 0.3392, 0.1409, 0.2946, 0.1078, 0.275, 0.06841, 0.3048, 0.05927, 0.325, 0.09849, 0.275, 0.06841, 0.2513, 0.03331, 0.2794, 0.0247, 0.3048, 0.05927, 0.05618, 0.3765, 0.07795, 0.3969, 0.05021, 0.4209, 0.02535, 0.4033, 0.07795, 0.3969, 0.1023, 0.4228, 0.07873, 0.4432, 0.05021, 0.4209, 0.1023, 0.4228, 0.1284, 0.4533, 0.1098, 0.4693, 0.07873, 0.4432, 0.1284, 0.4533, 0.155, 0.4872, 0.1423, 0.4982, 0.1098, 0.4693, 0.155, 0.4872, 0.1814, 0.5232, 0.1748, 0.5288, 0.1423, 0.4982, 0.1814, 0.5232, 0.2063, 0.5599, 0.1748, 0.5288, 0.1748, 0.5288, 0.2063, 0.5599, 0.1695, 0.5357, 0.1423, 0.4982, 0.1748, 0.5288, 0.1695, 0.5357, 0.1318, 0.5116, 0.1098, 0.4693, 0.1423, 0.4982, 0.1318, 0.5116, 0.09459, 0.4888, 0.07873, 0.4432, 0.1098, 0.4693, 0.09459, 0.4888, 0.05935, 0.468, 0.05021, 0.4209, 0.07873, 0.4432, 0.05935, 0.468, 0.02742, 0.4501, 0.02535, 0.4033, 0.05021, 0.4209, 0.02742, 0.4501, 2.558e-05, 0.4356, 0.8772, 0.0377, 0.9205, 0.04813, 0.9173, 0.07732, 0.8737, 0.06868, 0.8326, 0.0339, 0.8772, 0.0377, 0.8737, 0.06868, 0.8291, 0.06549, 0.7886, 0.03688, 0.8326, 0.0339, 0.8291, 0.06549, 0.7852, 0.06787, 0.7468, 0.04653, 0.7886, 0.03688, 0.7852, 0.06787, 0.7435, 0.07572, 0.3683, 0.4203, 0.3521, 0.3964, 0.3814, 0.3685, 0.3947, 0.3951, 0.3902, 0.4473, 0.3683, 0.4203, 0.3947, 0.3951, 0.4126, 0.4259, 0.4168, 0.4763, 0.3902, 0.4473, 0.4126, 0.4259, 0.4344, 0.4595, 0.4472, 0.5063, 0.4168, 0.4763, 0.4344, 0.4595, 0.4594, 0.4947, 0.4802, 0.5361, 0.4472, 0.5063, 0.4594, 0.4947, 0.4864, 0.5302, 0.5145, 0.5645, 0.4802, 0.5361, 0.4864, 0.5302, 0.5145, 0.5645, 0.4864, 0.5302, 0.4937, 0.5255, 0.4864, 0.5302, 0.4594, 0.4947, 0.4736, 0.4856, 0.4937, 0.5255, 0.4594, 0.4947, 0.4344, 0.4595, 0.4551, 0.4463, 0.4736, 0.4856, 0.4344, 0.4595, 0.4126, 0.4259, 0.439, 0.4091, 0.4551, 0.4463, 0.4126, 0.4259, 0.3947, 0.3951, 0.4257, 0.3754, 0.439, 0.4091, 0.7058, 0.08875, 0.7435, 0.07572, 0.7409, 0.1101, 0.7035, 0.1196, 0.7435, 0.07572, 0.7852, 0.06787, 0.7824, 0.1043, 0.7409, 0.1101, 0.7852, 0.06787, 0.8291, 0.06549, 0.8263, 0.1027, 0.7824, 0.1043, 0.8291, 0.06549, 0.8737, 0.06868, 0.8709, 0.1051, 0.8263, 0.1027, 0.8737, 0.06868, 0.9173, 0.07732, 0.9146, 0.1117, 0.8709, 0.1051, 0.9173, 0.07732, 0.958, 0.09107, 0.9556, 0.122, 0.9146, 0.1117, 0.02742, 0.4501, 0.05935, 0.468, 0.04493, 0.4961, 0.01047, 0.4831, 0.05935, 0.468, 0.09459, 0.4888, 0.08326, 0.5109, 0.04493, 0.4961, 0.09459, 0.4888, 0.1318, 0.5116, 0.124, 0.5269, 0.08326, 0.5109, 0.1318, 0.5116, 0.1695, 0.5357, 0.1655, 0.5434, 0.124, 0.5269, 0.1695, 0.5357, 0.2063, 0.5599, 0.1655, 0.5434, 0.1655, 0.5434, 0.2063, 0.5599, 0.1631, 0.5518, 0.124, 0.5269, 0.1655, 0.5434, 0.1631, 0.5518, 0.1192, 0.5433, 0.08326, 0.5109, 0.124, 0.5269, 0.1192, 0.5433, 0.07627, 0.5347, 0.04493, 0.4961, 0.08326, 0.5109, 0.07627, 0.5347, 0.03603, 0.5265, 0.01047, 0.4831, 0.04493, 0.4961, 0.03603, 0.5265, 0.0, 0.5188, 0.9146, 0.1117, 0.9556, 0.122, 0.9539, 0.1563, 0.9127, 0.1498, 0.8709, 0.1051, 0.9146, 0.1117, 0.9127, 0.1498, 0.8688, 0.1456, 0.8263, 0.1027, 0.8709, 0.1051, 0.8688, 0.1456, 0.8242, 0.144, 0.7824, 0.1043, 0.8263, 0.1027, 0.8242, 0.144, 0.7803, 0.1448, 0.7409, 0.1101, 0.7824, 0.1043, 0.7803, 0.1448, 0.7389, 0.1482, 0.7035, 0.1196, 0.7409, 0.1101, 0.7389, 0.1482, 0.7017, 0.154, 0.439, 0.4091, 0.4257, 0.3754, 0.4601, 0.3618, 0.4682, 0.3975, 0.4551, 0.4463, 0.439, 0.4091, 0.4682, 0.3975, 0.4781, 0.4372, 0.4736, 0.4856, 0.4551, 0.4463, 0.4781, 0.4372, 0.4894, 0.4794, 0.4937, 0.5255, 0.4736, 0.4856, 0.4894, 0.4794, 0.5017, 0.5224, 0.5145, 0.5645, 0.4937, 0.5255, 0.5017, 0.5224, 0.5145, 0.5645, 0.5017, 0.5224, 0.5103, 0.5208, 0.5017, 0.5224, 0.4894, 0.4794, 0.5062, 0.4762, 0.5103, 0.5208, 0.4894, 0.4794, 0.4781, 0.4372, 0.5025, 0.4326, 0.5062, 0.4762, 0.4781, 0.4372, 0.4682, 0.3975, 0.4992, 0.3917, 0.5025, 0.4326, 0.4682, 0.3975, 0.4601, 0.3618, 0.4966, 0.3549, 0.4992, 0.3917, 0.7017, 0.154, 0.7389, 0.1482, 0.7378, 0.1887, 0.7006, 0.1905, 0.7389, 0.1482, 0.7803, 0.1448, 0.779, 0.1878, 0.7378, 0.1887, 0.7803, 0.1448, 0.8242, 0.144, 0.8229, 0.1878, 0.779, 0.1878, 0.8242, 0.144, 0.8688, 0.1456, 0.8676, 0.1887, 0.8229, 0.1878, 0.8688, 0.1456, 0.9127, 0.1498, 0.9115, 0.1903, 0.8676, 0.1887, 0.9127, 0.1498, 0.9539, 0.1563, 0.9528, 0.1928, 0.9115, 0.1903, 0.9539, 0.1563, 0.991, 0.1649, 0.99, 0.1959, 0.9528, 0.1928, 0.03603, 0.5265, 0.07627, 0.5347, 0.07388, 0.5594, 0.03299, 0.5579, 0.07627, 0.5347, 0.1192, 0.5433, 0.1175, 0.5603, 0.07388, 0.5594, 0.1192, 0.5433, 0.1631, 0.5518, 0.1622, 0.5605, 0.1175, 0.5603, 0.1631, 0.5518, 0.2063, 0.5599, 0.1622, 0.5605, 0.1622, 0.5605, 0.2063, 0.5599, 0.163, 0.5691, 0.1175, 0.5603, 0.1622, 0.5605, 0.163, 0.5691, 0.1191, 0.5772, 0.07388, 0.5594, 0.1175, 0.5603, 0.1191, 0.5772, 0.07618, 0.584, 0.03299, 0.5579, 0.07388, 0.5594, 0.07618, 0.584, 0.03592, 0.5892, 0.9528, 0.1928, 0.99, 0.1959, 0.9897, 0.2275, 0.9525, 0.23, 0.9115, 0.1903, 0.9528, 0.1928, 0.9525, 0.23, 0.9111, 0.2316, 0.8676, 0.1887, 0.9115, 0.1903, 0.9111, 0.2316, 0.8672, 0.2325, 0.8229, 0.1878, 0.8676, 0.1887, 0.8672, 0.2325, 0.8225, 0.2325, 0.779, 0.1878, 0.8229, 0.1878, 0.8225, 0.2325, 0.7786, 0.2317, 0.7378, 0.1887, 0.779, 0.1878, 0.7786, 0.2317, 0.7374, 0.23, 0.7006, 0.1905, 0.7378, 0.1887, 0.7374, 0.23, 0.7003, 0.2276, 0.4992, 0.3917, 0.4966, 0.3549, 0.5338, 0.3551, 0.5309, 0.3918, 0.5025, 0.4326, 0.4992, 0.3917, 0.5309, 0.3918, 0.5274, 0.4327, 0.5062, 0.4762, 0.5025, 0.4326, 0.5274, 0.4327, 0.5234, 0.4763, 0.5103, 0.5208, 0.5062, 0.4762, 0.5234, 0.4763, 0.519, 0.5208, 0.5145, 0.5645, 0.5103, 0.5208, 0.519, 0.5208, 0.5145, 0.5645, 0.519, 0.5208, 0.5276, 0.5224, 0.519, 0.5208, 0.5234, 0.4763, 0.5401, 0.4795, 0.5276, 0.5224, 0.5234, 0.4763, 0.5274, 0.4327, 0.5517, 0.4374, 0.5401, 0.4795, 0.5274, 0.4327, 0.5309, 0.3918, 0.5619, 0.3978, 0.5517, 0.4374, 0.5309, 0.3918, 0.5338, 0.3551, 0.5702, 0.3621, 0.5619, 0.3978, 0.7003, 0.2276, 0.7374, 0.23, 0.7378, 0.2706, 0.7007, 0.2641, 0.7374, 0.23, 0.7786, 0.2317, 0.7791, 0.2747, 0.7378, 0.2706, 0.7786, 0.2317, 0.8225, 0.2325, 0.8229, 0.2764, 0.7791, 0.2747, 0.8225, 0.2325, 0.8672, 0.2325, 0.8677, 0.2755, 0.8229, 0.2764, 0.8672, 0.2325, 0.9111, 0.2316, 0.9115, 0.2722, 0.8677, 0.2755, 0.9111, 0.2316, 0.9525, 0.23, 0.9529, 0.2664, 0.9115, 0.2722, 0.9525, 0.23, 0.9897, 0.2275, 0.9901, 0.2585, 0.9529, 0.2664, 0.03592, 0.5892, 0.07618, 0.584, 0.08309, 0.6076, 0.04471, 0.6192, 0.07618, 0.584, 0.1191, 0.5772, 0.1239, 0.5935, 0.08309, 0.6076, 0.1191, 0.5772, 0.163, 0.5691, 0.1655, 0.5774, 0.1239, 0.5935, 0.163, 0.5691, 0.2063, 0.5599, 0.1655, 0.5774, 0.1655, 0.5774, 0.2063, 0.5599, 0.1694, 0.585, 0.1239, 0.5935, 0.1655, 0.5774, 0.1694, 0.585, 0.1316, 0.6083, 0.08309, 0.6076, 0.1239, 0.5935, 0.1316, 0.6083, 0.09434, 0.6292, 0.04471, 0.6192, 0.08309, 0.6076, 0.09434, 0.6292, 0.05903, 0.6467, 0.9529, 0.2664, 0.9901, 0.2585, 0.991, 0.2878, 0.954, 0.3008, 0.9115, 0.2722, 0.9529, 0.2664, 0.954, 0.3008, 0.9128, 0.3104, 0.8677, 0.2755, 0.9115, 0.2722, 0.9128, 0.3104, 0.869, 0.3161, 0.8229, 0.2764, 0.8677, 0.2755, 0.869, 0.3161, 0.8243, 0.3177, 0.7791, 0.2747, 0.8229, 0.2764, 0.8243, 0.3177, 0.7804, 0.3153, 0.7378, 0.2706, 0.7791, 0.2747, 0.7804, 0.3153, 0.7391, 0.3088, 0.7007, 0.2641, 0.7378, 0.2706, 0.7391, 0.3088, 0.7018, 0.2985, 0.5619, 0.3978, 0.5702, 0.3621, 0.6045, 0.3759, 0.591, 0.4095, 0.5517, 0.4374, 0.5619, 0.3978, 0.591, 0.4095, 0.5746, 0.4466, 0.5401, 0.4795, 0.5517, 0.4374, 0.5746, 0.4466, 0.5559, 0.4859, 0.5276, 0.5224, 0.5401, 0.4795, 0.5559, 0.4859, 0.5356, 0.5257, 0.5145, 0.5645, 0.5276, 0.5224, 0.5356, 0.5257, 0.5145, 0.5645, 0.5356, 0.5257, 0.5429, 0.5303, 0.5356, 0.5257, 0.5559, 0.4859, 0.5701, 0.495, 0.5429, 0.5303, 0.5559, 0.4859, 0.5746, 0.4466, 0.5953, 0.46, 0.5701, 0.495, 0.5746, 0.4466, 0.591, 0.4095, 0.6173, 0.4265, 0.5953, 0.46, 0.591, 0.4095, 0.6045, 0.3759, 0.6354, 0.3959, 0.6173, 0.4265, 0.7018, 0.2985, 0.7391, 0.3088, 0.7411, 0.3431, 0.7036, 0.3294, 0.7391, 0.3088, 0.7804, 0.3153, 0.7826, 0.3518, 0.7411, 0.3431, 0.7804, 0.3153, 0.8243, 0.3177, 0.8265, 0.3549, 0.7826, 0.3518, 0.8243, 0.3177, 0.869, 0.3161, 0.8711, 0.3526, 0.8265, 0.3549, 0.869, 0.3161, 0.9128, 0.3104, 0.9148, 0.3447, 0.8711, 0.3526, 0.9128, 0.3104, 0.954, 0.3008, 0.9558, 0.3317, 0.9148, 0.3447, 0.02705, 0.6602, 0.05903, 0.6467, 0.07832, 0.6706, 0.04973, 0.6883, 0.05903, 0.6467, 0.09434, 0.6292, 0.1095, 0.648, 0.07832, 0.6706, 0.09434, 0.6292, 0.1316, 0.6083, 0.142, 0.6213, 0.1095, 0.648, 0.1316, 0.6083, 0.1694, 0.585, 0.1747, 0.5916, 0.142, 0.6213, 0.1694, 0.585, 0.2063, 0.5599, 0.1747, 0.5916, 0.1747, 0.5916, 0.2063, 0.5599, 0.1812, 0.5969, 0.142, 0.6213, 0.1747, 0.5916, 0.1812, 0.5969, 0.1548, 0.6319, 0.1095, 0.648, 0.142, 0.6213, 0.1548, 0.6319, 0.128, 0.6633, 0.07832, 0.6706, 0.1095, 0.648, 0.128, 0.6633, 0.1018, 0.6902, 0.7062, 0.4217, 0.7241, 0.385, 0.7504, 0.3867, 0.7371, 0.4237, 0.6929, 0.4626, 0.7062, 0.4217, 0.7371, 0.4237, 0.7273, 0.4648, 0.6848, 0.5062, 0.6929, 0.4626, 0.7273, 0.4648, 0.7213, 0.5086, 0.6822, 0.5508, 0.6848, 0.5062, 0.7213, 0.5086, 0.7194, 0.5533, 0.6851, 0.5948, 0.6822, 0.5508, 0.7194, 0.5533, 0.7216, 0.5971, 0.6935, 0.6363, 0.6851, 0.5948, 0.7216, 0.5971, 0.7278, 0.6385, 0.7069, 0.6739, 0.6935, 0.6363, 0.7278, 0.6385, 0.7379, 0.6759, 0.6173, 0.4265, 0.6354, 0.3959, 0.6616, 0.4212, 0.6396, 0.448, 0.5953, 0.46, 0.6173, 0.4265, 0.6396, 0.448, 0.6128, 0.4769, 0.5701, 0.495, 0.5953, 0.46, 0.6128, 0.4769, 0.5822, 0.5067, 0.5429, 0.5303, 0.5701, 0.495, 0.5822, 0.5067, 0.549, 0.5363, 0.5145, 0.5645, 0.5429, 0.5303, 0.549, 0.5363, 0.5145, 0.5645, 0.549, 0.5363, 0.5538, 0.5433, 0.549, 0.5363, 0.5822, 0.5067, 0.5917, 0.5204, 0.5538, 0.5433, 0.5822, 0.5067, 0.6128, 0.4769, 0.6265, 0.4968, 0.5917, 0.5204, 0.6128, 0.4769, 0.6396, 0.448, 0.6571, 0.4733, 0.6265, 0.4968, 0.6396, 0.448, 0.6616, 0.4212, 0.6822, 0.451, 0.6571, 0.4733, 0.7379, 0.6759, 0.7278, 0.6385, 0.766, 0.64, 0.7722, 0.6772, 0.7278, 0.6385, 0.7216, 0.5971, 0.7621, 0.5987, 0.766, 0.64, 0.7216, 0.5971, 0.7194, 0.5533, 0.7607, 0.5549, 0.7621, 0.5987, 0.7194, 0.5533, 0.7213, 0.5086, 0.7618, 0.5102, 0.7607, 0.5549, 0.7213, 0.5086, 0.7273, 0.4648, 0.7655, 0.4663, 0.7618, 0.5102, 0.7273, 0.4648, 0.7371, 0.4237, 0.7715, 0.425, 0.7655, 0.4663, 0.7371, 0.4237, 0.7504, 0.3867, 0.7796, 0.3878, 0.7715, 0.425, 0.1018, 0.6902, 0.128, 0.6633, 0.1491, 0.6746, 0.1287, 0.7045, 0.128, 0.6633, 0.1548, 0.6319, 0.1693, 0.6396, 0.1491, 0.6746, 0.1548, 0.6319, 0.1812, 0.5969, 0.1886, 0.6009, 0.1693, 0.6396, 0.1812, 0.5969, 0.2063, 0.5599, 0.1886, 0.6009, 0.1886, 0.6009, 0.2063, 0.5599, 0.1967, 0.6033, 0.1693, 0.6396, 0.1886, 0.6009, 0.1967, 0.6033, 0.1851, 0.6442, 0.1491, 0.6746, 0.1693, 0.6396, 0.1851, 0.6442, 0.172, 0.6813, 0.1287, 0.7045, 0.1491, 0.6746, 0.172, 0.6813, 0.1579, 0.713, 0.7715, 0.425, 0.7796, 0.3878, 0.8106, 0.3884, 0.8079, 0.4256, 0.7655, 0.4663, 0.7715, 0.425, 0.8079, 0.4256, 0.806, 0.467, 0.7618, 0.5102, 0.7655, 0.4663, 0.806, 0.467, 0.8049, 0.5109, 0.7607, 0.5549, 0.7618, 0.5102, 0.8049, 0.5109, 0.8046, 0.5556, 0.7621, 0.5987, 0.7607, 0.5549, 0.8046, 0.5556, 0.8051, 0.5994, 0.766, 0.64, 0.7621, 0.5987, 0.8051, 0.5994, 0.8065, 0.6407, 0.7722, 0.6772, 0.766, 0.64, 0.8065, 0.6407, 0.8087, 0.6778, 0.7806, 0.7088, 0.7722, 0.6772, 0.8087, 0.6778, 0.8116, 0.7093, 0.6265, 0.4968, 0.6571, 0.4733, 0.6691, 0.5014, 0.636, 0.5189, 0.5917, 0.5204, 0.6265, 0.4968, 0.636, 0.5189, 0.5982, 0.5356, 0.5538, 0.5433, 0.5917, 0.5204, 0.5982, 0.5356, 0.5572, 0.551, 0.5145, 0.5645, 0.5538, 0.5433, 0.5572, 0.551, 0.5145, 0.5645, 0.5572, 0.551, 0.5588, 0.5593, 0.5572, 0.551, 0.5982, 0.5356, 0.6015, 0.5518, 0.5588, 0.5593, 0.5982, 0.5356, 0.636, 0.5189, 0.6407, 0.5423, 0.6015, 0.5518, 0.636, 0.5189, 0.6691, 0.5014, 0.6752, 0.5313, 0.6407, 0.5423, 0.8116, 0.7093, 0.8087, 0.6778, 0.8459, 0.6777, 0.8432, 0.7092, 0.8087, 0.6778, 0.8065, 0.6407, 0.8478, 0.6406, 0.8459, 0.6777, 0.8065, 0.6407, 0.8051, 0.5994, 0.849, 0.5993, 0.8478, 0.6406, 0.8051, 0.5994, 0.8046, 0.5556, 0.8493, 0.5555, 0.849, 0.5993, 0.8046, 0.5556, 0.8049, 0.5109, 0.8487, 0.5108, 0.8493, 0.5555, 0.8049, 0.5109, 0.806, 0.467, 0.8473, 0.4669, 0.8487, 0.5108, 0.806, 0.467, 0.8079, 0.4256, 0.8451, 0.4255, 0.8473, 0.4669, 0.8079, 0.4256, 0.8106, 0.3884, 0.8422, 0.3883, 0.8451, 0.4255, 0.8106, 0.3884, 0.8139, 0.3566, 0.8387, 0.3565, 0.8422, 0.3883, 0.172, 0.6813, 0.1851, 0.6442, 0.2015, 0.6456, 0.1958, 0.6832, 0.1851, 0.6442, 0.1967, 0.6033, 0.205, 0.6039, 0.2015, 0.6456, 0.1967, 0.6033, 0.2063, 0.5599, 0.205, 0.6039, 0.205, 0.6039, 0.2063, 0.5599, 0.2134, 0.6029, 0.2015, 0.6456, 0.205, 0.6039, 0.2134, 0.6029, 0.2179, 0.6436, 0.1958, 0.6832, 0.2015, 0.6456, 0.2179, 0.6436, 0.2196, 0.6803, 0.8422, 0.3883, 0.8387, 0.3565, 0.8631, 0.356, 0.8732, 0.3875, 0.8451, 0.4255, 0.8422, 0.3883, 0.8732, 0.3875, 0.8816, 0.4247, 0.8473, 0.4669, 0.8451, 0.4255, 0.8816, 0.4247, 0.8878, 0.4659, 0.8487, 0.5108, 0.8473, 0.4669, 0.8878, 0.4659, 0.8917, 0.5098, 0.8493, 0.5555, 0.8487, 0.5108, 0.8917, 0.5098, 0.8931, 0.5545, 0.849, 0.5993, 0.8493, 0.5555, 0.8931, 0.5545, 0.892, 0.5983, 0.8478, 0.6406, 0.849, 0.5993, 0.892, 0.5983, 0.8884, 0.6396, 0.8459, 0.6777, 0.8478, 0.6406, 0.8884, 0.6396, 0.8824, 0.6769, 0.8432, 0.7092, 0.8459, 0.6777, 0.8824, 0.6769, 0.8742, 0.7085, 0.6407, 0.5423, 0.6752, 0.5313, 0.6751, 0.5616, 0.6407, 0.5662, 0.6015, 0.5518, 0.6407, 0.5423, 0.6407, 0.5662, 0.6014, 0.5682, 0.5588, 0.5593, 0.6015, 0.5518, 0.6014, 0.5682, 0.5588, 0.5676, 0.5145, 0.5645, 0.5588, 0.5593, 0.5588, 0.5676, 0.5145, 0.5645, 0.5588, 0.5676, 0.5571, 0.5759, 0.5588, 0.5676, 0.6014, 0.5682, 0.598, 0.5843, 0.5571, 0.5759, 0.6014, 0.5682, 0.6407, 0.5662, 0.6357, 0.5896, 0.598, 0.5843, 0.6407, 0.5662, 0.6751, 0.5616, 0.6688, 0.5914, 0.6357, 0.5896, 0.8742, 0.7085, 0.8824, 0.6769, 0.9167, 0.6753, 0.9034, 0.7072, 0.8824, 0.6769, 0.8884, 0.6396, 0.9265, 0.6379, 0.9167, 0.6753, 0.8884, 0.6396, 0.892, 0.5983, 0.9325, 0.5965, 0.9265, 0.6379, 0.892, 0.5983, 0.8931, 0.5545, 0.9345, 0.5526, 0.9325, 0.5965, 0.8931, 0.5545, 0.8917, 0.5098, 0.9323, 0.5079, 0.9345, 0.5526, 0.8917, 0.5098, 0.8878, 0.4659, 0.926, 0.4642, 0.9323, 0.5079, 0.8878, 0.4659, 0.8816, 0.4247, 0.9159, 0.4231, 0.926, 0.4642, 0.8816, 0.4247, 0.8732, 0.3875, 0.9024, 0.3862, 0.9159, 0.4231, 0.8732, 0.3875, 0.8631, 0.356, 0.8861, 0.3549, 0.9024, 0.3862, 0.2196, 0.6803, 0.2179, 0.6436, 0.2337, 0.6383, 0.2426, 0.6727, 0.2179, 0.6436, 0.2134, 0.6029, 0.2215, 0.6002, 0.2337, 0.6383, 0.2134, 0.6029, 0.2063, 0.5599, 0.2215, 0.6002, 0.2215, 0.6002, 0.2063, 0.5599, 0.2289, 0.596, 0.2337, 0.6383, 0.2215, 0.6002, 0.2289, 0.596, 0.2483, 0.63, 0.2426, 0.6727, 0.2337, 0.6383, 0.2483, 0.63, 0.2637, 0.6606, 0.2477, 0.702, 0.2426, 0.6727, 0.2637, 0.6606, 0.2746, 0.6866, 0.9159, 0.4231, 0.9024, 0.3862, 0.9287, 0.3844, 0.9469, 0.4209, 0.926, 0.4642, 0.9159, 0.4231, 0.9469, 0.4209, 0.9604, 0.4618, 0.9323, 0.5079, 0.926, 0.4642, 0.9604, 0.4618, 0.9687, 0.5053, 0.9345, 0.5526, 0.9323, 0.5079, 0.9687, 0.5053, 0.9716, 0.55, 0.9325, 0.5965, 0.9345, 0.5526, 0.9716, 0.55, 0.969, 0.5939, 0.9265, 0.6379, 0.9325, 0.5965, 0.969, 0.5939, 0.9609, 0.6355, 0.9167, 0.6753, 0.9265, 0.6379, 0.9609, 0.6355, 0.9476, 0.6731, 0.9034, 0.7072, 0.9167, 0.6753, 0.9476, 0.6731, 0.9297, 0.7053, 0.6357, 0.5896, 0.6688, 0.5914, 0.6566, 0.6194, 0.6262, 0.6116, 0.598, 0.5843, 0.6357, 0.5896, 0.6262, 0.6116, 0.5914, 0.5995, 0.5571, 0.5759, 0.598, 0.5843, 0.5914, 0.5995, 0.5537, 0.5836, 0.5145, 0.5645, 0.5571, 0.5759, 0.5537, 0.5836, 0.5145, 0.5645, 0.5537, 0.5836, 0.5489, 0.5905, 0.5537, 0.5836, 0.5914, 0.5995, 0.5819, 0.6131, 0.5489, 0.5905, 0.5914, 0.5995, 0.6262, 0.6116, 0.6123, 0.6314, 0.5819, 0.6131, 0.6262, 0.6116, 0.6566, 0.6194, 0.639, 0.6447, 0.6123, 0.6314, 0.6566, 0.6194, 0.6816, 0.6228, 0.6609, 0.6524, 0.639, 0.6447, 0.9476, 0.6731, 0.9609, 0.6355, 0.9901, 0.6324, 0.9739, 0.6704, 0.9609, 0.6355, 0.969, 0.5939, 1.0, 0.5907, 0.9901, 0.6324, 0.6965, 0.1166, 0.7003, 0.1606, 0.6686, 0.1577, 0.6654, 0.1138, 0.7003, 0.1606, 0.6973, 0.2052, 0.6663, 0.2023, 0.6686, 0.1577, 0.9687, 0.5053, 0.9604, 0.4618, 0.9896, 0.4587, 0.9997, 0.5021, 0.6877, 0.2487, 0.6717, 0.2895, 0.6454, 0.287, 0.6584, 0.246, 0.6717, 0.2895, 0.6501, 0.3259, 0.6278, 0.3238, 0.6454, 0.287, 0.2746, 0.6866, 0.2637, 0.6606, 0.2823, 0.6445, 0.2982, 0.6661, 0.2637, 0.6606, 0.2483, 0.63, 0.261, 0.6189, 0.2823, 0.6445, 0.2483, 0.63, 0.2289, 0.596, 0.2354, 0.5903, 0.261, 0.6189, 0.2289, 0.596, 0.2063, 0.5599, 0.2354, 0.5903, 0.2354, 0.5903, 0.2063, 0.5599, 0.2407, 0.5835, 0.261, 0.6189, 0.2354, 0.5903, 0.2407, 0.5835, 0.2715, 0.6055, 0.2823, 0.6445, 0.261, 0.6189, 0.2715, 0.6055, 0.2975, 0.625, 0.6278, 0.3238, 0.6061, 0.3549, 0.5854, 0.3537, 0.6015, 0.3223, 0.6454, 0.287, 0.6278, 0.3238, 0.6015, 0.3223, 0.6145, 0.2852, 0.6584, 0.246, 0.6454, 0.287, 0.6145, 0.2852, 0.624, 0.244, 0.6663, 0.2023, 0.6584, 0.246, 0.624, 0.244, 0.6298, 0.2002, 0.6686, 0.1577, 0.6663, 0.2023, 0.6298, 0.2002, 0.6314, 0.1555, 0.6654, 0.1138, 0.6686, 0.1577, 0.6314, 0.1555, 0.6289, 0.1116, 0.6568, 0.0723, 0.6654, 0.1138, 0.6289, 0.1116, 0.6224, 0.07029, 0.6431, 0.03484, 0.6568, 0.0723, 0.6224, 0.07029, 0.6122, 0.03303, 0.6248, 0.00284, 0.6431, 0.03484, 0.6122, 0.03303, 0.5985, 0.001299, 0.6123, 0.6314, 0.639, 0.6447, 0.6166, 0.6661, 0.5947, 0.6482, 0.5819, 0.6131, 0.6123, 0.6314, 0.5947, 0.6482, 0.5697, 0.6247, 0.5489, 0.5905, 0.5819, 0.6131, 0.5697, 0.6247, 0.5427, 0.5964, 0.5145, 0.5645, 0.5489, 0.5905, 0.5427, 0.5964, 0.5145, 0.5645, 0.5427, 0.5964, 0.5354, 0.6011, 0.5427, 0.5964, 0.5697, 0.6247, 0.5555, 0.6338, 0.5354, 0.6011, 0.5697, 0.6247, 0.5947, 0.6482, 0.574, 0.6614, 0.5555, 0.6338, 0.5947, 0.6482, 0.6166, 0.6661, 0.5902, 0.6829, 0.574, 0.6614, 0.5985, 0.001299, 0.6122, 0.03303, 0.5778, 0.0319, 0.5693, 0.0003404, 0.6122, 0.03303, 0.6224, 0.07029, 0.5843, 0.06904, 0.5778, 0.0319, 0.6224, 0.07029, 0.6289, 0.1116, 0.5884, 0.1103, 0.5843, 0.06904, 0.6289, 0.1116, 0.6314, 0.1555, 0.5901, 0.1542, 0.5884, 0.1103, 0.6314, 0.1555, 0.6298, 0.2002, 0.5892, 0.1989, 0.5901, 0.1542, 0.6298, 0.2002, 0.624, 0.244, 0.5859, 0.2427, 0.5892, 0.1989, 0.624, 0.244, 0.6145, 0.2852, 0.5801, 0.2841, 0.5859, 0.2427, 0.6145, 0.2852, 0.6015, 0.3223, 0.5722, 0.3213, 0.5801, 0.2841, 0.6015, 0.3223, 0.5854, 0.3537, 0.5625, 0.353, 0.5722, 0.3213, 0.2975, 0.625, 0.2715, 0.6055, 0.2793, 0.5903, 0.3088, 0.6029, 0.2715, 0.6055, 0.2407, 0.5835, 0.2447, 0.5757, 0.2793, 0.5903, 0.2407, 0.5835, 0.2063, 0.5599, 0.2447, 0.5757, 0.2447, 0.5757, 0.2063, 0.5599, 0.2472, 0.5674, 0.2793, 0.5903, 0.2447, 0.5757, 0.2472, 0.5674, 0.2842, 0.5738, 0.3088, 0.6029, 0.2793, 0.5903, 0.2842, 0.5738, 0.3158, 0.5791, 0.5722, 0.3213, 0.5625, 0.353, 0.5381, 0.3527, 0.5412, 0.321, 0.5801, 0.2841, 0.5722, 0.3213, 0.5412, 0.321, 0.5436, 0.2837, 0.5859, 0.2427, 0.5801, 0.2841, 0.5436, 0.2837, 0.5453, 0.2423, 0.5892, 0.1989, 0.5859, 0.2427, 0.5453, 0.2423, 0.5462, 0.1984, 0.5901, 0.1542, 0.5892, 0.1989, 0.5462, 0.1984, 0.5462, 0.1537, 0.5884, 0.1103, 0.5901, 0.1542, 0.5462, 0.1537, 0.5454, 0.1098, 0.5843, 0.06904, 0.5884, 0.1103, 0.5454, 0.1098, 0.5437, 0.06859, 0.5778, 0.0319, 0.5843, 0.06904, 0.5437, 0.06859, 0.5413, 0.0315, 0.5693, 0.0003404, 0.5778, 0.0319, 0.5413, 0.0315, 0.5382, 0.0, 0.574, 0.6614, 0.5902, 0.6829, 0.561, 0.6944, 0.551, 0.6705, 0.5555, 0.6338, 0.574, 0.6614, 0.551, 0.6705, 0.5396, 0.64, 0.5354, 0.6011, 0.5555, 0.6338, 0.5396, 0.64, 0.5273, 0.6043, 0.5145, 0.5645, 0.5354, 0.6011, 0.5273, 0.6043, 0.5145, 0.5645, 0.5273, 0.6043, 0.5188, 0.6059, 0.5273, 0.6043, 0.5396, 0.64, 0.5228, 0.6432, 0.5188, 0.6059, 0.5396, 0.64, 0.551, 0.6705, 0.5266, 0.6751, 0.5228, 0.6432, 0.551, 0.6705, 0.561, 0.6944, 0.5299, 0.7002, 0.5266, 0.6751, 0.5382, 0.0, 0.5413, 0.0315, 0.5041, 0.03185, 0.5066, 0.0002911, 0.5413, 0.0315, 0.5437, 0.06859, 0.5024, 0.06897, 0.5041, 0.03185, 0.5437, 0.06859, 0.5454, 0.1098, 0.5015, 0.1103, 0.5024, 0.06897, 0.5454, 0.1098, 0.5462, 0.1537, 0.5015, 0.1541, 0.5015, 0.1103, 0.5462, 0.1537, 0.5462, 0.1984, 0.5023, 0.1988, 0.5015, 0.1541, 0.5462, 0.1984, 0.5453, 0.2423, 0.504, 0.2427, 0.5023, 0.1988, 0.5453, 0.2423, 0.5436, 0.2837, 0.5065, 0.284, 0.504, 0.2427, 0.5436, 0.2837, 0.5412, 0.321, 0.5096, 0.3213, 0.5065, 0.284, 0.5412, 0.321, 0.5381, 0.3527, 0.5133, 0.3529, 0.5096, 0.3213, 0.3158, 0.5791, 0.2842, 0.5738, 0.2858, 0.5568, 0.3182, 0.5544, 0.2842, 0.5738, 0.2472, 0.5674, 0.248, 0.5587, 0.2858, 0.5568, 0.2472, 0.5674, 0.2063, 0.5599, 0.248, 0.5587, 0.248, 0.5587, 0.2063, 0.5599, 0.2472, 0.5501, 0.2858, 0.5568, 0.248, 0.5587, 0.2472, 0.5501, 0.2842, 0.5399, 0.3182, 0.5544, 0.2858, 0.5568, 0.2842, 0.5399, 0.3159, 0.5298, 0.5096, 0.3213, 0.5133, 0.3529, 0.4889, 0.3537, 0.4786, 0.3222, 0.5065, 0.284, 0.5096, 0.3213, 0.4786, 0.3222, 0.47, 0.2851, 0.504, 0.2427, 0.5065, 0.284, 0.47, 0.2851, 0.4635, 0.2439, 0.5023, 0.1988, 0.504, 0.2427, 0.4635, 0.2439, 0.4593, 0.2001, 0.5015, 0.1541, 0.5023, 0.1988, 0.4593, 0.2001, 0.4576, 0.1554, 0.5015, 0.1103, 0.5015, 0.1541, 0.4576, 0.1554, 0.4585, 0.1115, 0.5024, 0.06897, 0.5015, 0.1103, 0.4585, 0.1115, 0.4619, 0.07016, 0.5041, 0.03185, 0.5024, 0.06897, 0.4619, 0.07016, 0.4677, 0.03292, 0.5066, 0.0002911, 0.5041, 0.03185, 0.4677, 0.03292, 0.4756, 0.001202, 0.5266, 0.6751, 0.5299, 0.7002, 0.4983, 0.7001, 0.5018, 0.675, 0.5228, 0.6432, 0.5266, 0.6751, 0.5018, 0.675, 0.5057, 0.6431, 0.5188, 0.6059, 0.5228, 0.6432, 0.5057, 0.6431, 0.51, 0.6058, 0.5145, 0.5645, 0.5188, 0.6059, 0.51, 0.6058, 0.5145, 0.5645, 0.51, 0.6058, 0.5015, 0.6042, 0.51, 0.6058, 0.5057, 0.6431, 0.4889, 0.6399, 0.5015, 0.6042, 0.5057, 0.6431, 0.5018, 0.675, 0.4774, 0.6702, 0.4889, 0.6399, 0.5018, 0.675, 0.4983, 0.7001, 0.4673, 0.6941, 0.4774, 0.6702, 0.4756, 0.001202, 0.4677, 0.03292, 0.4333, 0.03468, 0.4464, 0.002699, 0.4677, 0.03292, 0.4619, 0.07016, 0.4237, 0.07212, 0.4333, 0.03468, 0.4619, 0.07016, 0.4585, 0.1115, 0.418, 0.1136, 0.4237, 0.07212, 0.4585, 0.1115, 0.4576, 0.1554, 0.4163, 0.1575, 0.418, 0.1136, 0.4576, 0.1554, 0.4593, 0.2001, 0.4188, 0.2021, 0.4163, 0.1575, 0.4593, 0.2001, 0.4635, 0.2439, 0.4253, 0.2458, 0.4188, 0.2021, 0.4635, 0.2439, 0.47, 0.2851, 0.4356, 0.2869, 0.4253, 0.2458, 0.47, 0.2851, 0.4786, 0.3222, 0.4494, 0.3237, 0.4356, 0.2869, 0.4786, 0.3222, 0.4889, 0.3537, 0.4659, 0.3548, 0.4494, 0.3237, 0.3159, 0.5298, 0.2842, 0.5399, 0.2795, 0.5237, 0.309, 0.5062, 0.2842, 0.5399, 0.2472, 0.5501, 0.2448, 0.5418, 0.2795, 0.5237, 0.2472, 0.5501, 0.2063, 0.5599, 0.2448, 0.5418, 0.2448, 0.5418, 0.2063, 0.5599, 0.2408, 0.5342, 0.2795, 0.5237, 0.2448, 0.5418, 0.2408, 0.5342, 0.2717, 0.5088, 0.309, 0.5062, 0.2795, 0.5237, 0.2717, 0.5088, 0.2977, 0.4846, 0.3322, 0.4902, 0.309, 0.5062, 0.2977, 0.4846, 0.3179, 0.4627, 0.4356, 0.2869, 0.4494, 0.3237, 0.4231, 0.3257, 0.4048, 0.2892, 0.4253, 0.2458, 0.4356, 0.2869, 0.4048, 0.2892, 0.391, 0.2485, 0.4188, 0.2021, 0.4253, 0.2458, 0.391, 0.2485, 0.3824, 0.205, 0.4163, 0.1575, 0.4188, 0.2021, 0.3824, 0.205, 0.3792, 0.1604, 0.418, 0.1136, 0.4163, 0.1575, 0.3792, 0.1604, 0.3815, 0.1164, 0.4237, 0.07212, 0.418, 0.1136, 0.3815, 0.1164, 0.3894, 0.07477, 0.4333, 0.03468, 0.4237, 0.07212, 0.3894, 0.07477, 0.4024, 0.03706, 0.4464, 0.002699, 0.4333, 0.03468, 0.4024, 0.03706, 0.4201, 0.004723, 0.4774, 0.6702, 0.4673, 0.6941, 0.4381, 0.6824, 0.4545, 0.661, 0.4889, 0.6399, 0.4774, 0.6702, 0.4545, 0.661, 0.4732, 0.6335, 0.5015, 0.6042, 0.4889, 0.6399, 0.4732, 0.6335, 0.4934, 0.601, 0.5145, 0.5645, 0.5015, 0.6042, 0.4934, 0.601, 0.5145, 0.5645, 0.4934, 0.601, 0.4862, 0.5963, 0.4934, 0.601, 0.4732, 0.6335, 0.459, 0.6244, 0.4862, 0.5963, 0.4732, 0.6335, 0.4545, 0.661, 0.4339, 0.6477, 0.459, 0.6244, 0.4545, 0.661, 0.4381, 0.6824, 0.4119, 0.6654, 0.4339, 0.6477, 0.1116, 0.3673, 0.07732, 0.3424, 0.1005, 0.3297, 0.1313, 0.3565, 0.07732, 0.3424, 0.04654, 0.3113, 0.07231, 0.2973, 0.1005, 0.3297, 0.04654, 0.3113, 0.02043, 0.2752, 0.04779, 0.2603, 0.07231, 0.2973, 0.02043, 0.2752, 0.0, 0.2355, 0.0279, 0.2202, 0.04779, 0.2603, 0.3792, 0.1604, 0.3824, 0.205, 0.3514, 0.2084, 0.3476, 0.1639, 0.3824, 0.205, 0.391, 0.2485, 0.3618, 0.2517, 0.3514, 0.2084, 0.391, 0.2485, 0.4048, 0.2892, 0.3785, 0.2922, 0.3618, 0.2517, 0.4048, 0.2892, 0.4231, 0.3257, 0.4007, 0.3282, 0.3785, 0.2922, 0.3179, 0.4627, 0.2977, 0.4846, 0.2826, 0.4658, 0.2986, 0.4387, 0.2977, 0.4846, 0.2717, 0.5088, 0.2613, 0.4958, 0.2826, 0.4658, 0.2717, 0.5088, 0.2408, 0.5342, 0.2355, 0.5276, 0.2613, 0.4958, 0.2408, 0.5342, 0.2063, 0.5599, 0.2355, 0.5276, 0.2355, 0.5276, 0.2063, 0.5599, 0.229, 0.5222, 0.2613, 0.4958, 0.2355, 0.5276, 0.229, 0.5222, 0.2485, 0.4852, 0.2826, 0.4658, 0.2613, 0.4958, 0.2485, 0.4852, 0.2641, 0.4505, 0.2986, 0.4387, 0.2826, 0.4658, 0.2641, 0.4505, 0.2751, 0.4192, 0.002576, 0.09734, 0.00667, 0.0607, 0.03021, 0.04885, 0.03026, 0.0834, 0.004848, 0.1372, 0.002576, 0.09734, 0.03026, 0.0834, 0.0356, 0.1217, 0.0134, 0.1787, 0.004848, 0.1372, 0.0356, 0.1217, 0.04605, 0.1622, 0.0279, 0.2202, 0.0134, 0.1787, 0.04605, 0.1622, 0.06119, 0.2035, 0.04779, 0.2603, 0.0279, 0.2202, 0.06119, 0.2035, 0.08044, 0.2438, 0.07231, 0.2973, 0.04779, 0.2603, 0.08044, 0.2438, 0.1031, 0.2818, 0.1005, 0.3297, 0.07231, 0.2973, 0.1031, 0.2818, 0.1282, 0.3158, 0.1313, 0.3565, 0.1005, 0.3297, 0.1282, 0.3158, 0.1549, 0.3446, 0.4339, 0.6477, 0.4119, 0.6654, 0.3896, 0.6439, 0.4163, 0.6308, 0.459, 0.6244, 0.4339, 0.6477, 0.4163, 0.6308, 0.4469, 0.6127, 0.4862, 0.5963, 0.459, 0.6244, 0.4469, 0.6127, 0.48, 0.5903, 0.5145, 0.5645, 0.4862, 0.5963, 0.48, 0.5903, 0.5145, 0.5645, 0.48, 0.5903, 0.4752, 0.5833, 0.48, 0.5903, 0.4469, 0.6127, 0.4374, 0.599, 0.4752, 0.5833, 0.4469, 0.6127, 0.4163, 0.6308, 0.4026, 0.6109, 0.4374, 0.599, 0.182, 0.3672, 0.1549, 0.3446, 0.1813, 0.3322, 0.2028, 0.3574, 0.1549, 0.3446, 0.1282, 0.3158, 0.1593, 0.3011, 0.1813, 0.3322, 0.1282, 0.3158, 0.1031, 0.2818, 0.1376, 0.2655, 0.1593, 0.3011, 0.1031, 0.2818, 0.08044, 0.2438, 0.1171, 0.2265, 0.1376, 0.2655, 0.08044, 0.2438, 0.06119, 0.2035, 0.09859, 0.1858, 0.1171, 0.2265, 0.06119, 0.2035, 0.04605, 0.1622, 0.08273, 0.1449, 0.09859, 0.1858, 0.04605, 0.1622, 0.0356, 0.1217, 0.07016, 0.1054, 0.08273, 0.1449, 0.0356, 0.1217, 0.03026, 0.0834, 0.06135, 0.06873, 0.07016, 0.1054, 0.03026, 0.0834, 0.03021, 0.04885, 0.05666, 0.03637, 0.06135, 0.06873, 0.2751, 0.4192, 0.2641, 0.4505, 0.243, 0.4392, 0.2482, 0.4049, 0.2641, 0.4505, 0.2485, 0.4852, 0.234, 0.4775, 0.243, 0.4392, 0.2485, 0.4852, 0.229, 0.5222, 0.2216, 0.5182, 0.234, 0.4775, 0.229, 0.5222, 0.2063, 0.5599, 0.2216, 0.5182])
me_sphere.use_remesh_preserve_volume = False
me_sphere.use_remesh_preserve_attributes = False
me_sphere.use_mirror_vertex_groups = False
me_sphere.update()
arm_skeleton = bpy.data.armatures.new('Skeleton')  # bones are not reproduced

# ---- objects
ob_armature = bpy.data.objects.new('Armature', arm_skeleton)
ob_sphere = bpy.data.objects.new('Sphere', me_sphere)
ob_lamp = bpy.data.objects.new('Lamp', light_lamp)

# ---- transforms, parenting, visibility, modifiers, constraints
ob_armature.location = (0.141, 0.07535, -0.3684)
ob_armature.rotation_euler = (0.9273, 0.1312, -0.3971)
ob_armature.lineart.crease_threshold = 0.0
ob_sphere.parent = ob_armature
ob_sphere.matrix_parent_inverse = Matrix(((0.9142, -0.3835, -0.1309, -0.1482), (0.3286, 0.5128, 0.7931, 0.2072), (-0.237, -0.7681, 0.5949, 0.3105), (0.0, 0.0, 0.0, 1.0)))
ob_sphere.location = (0.0502, 0.06785, 0.1885)
ob_sphere.lineart.crease_threshold = 0.0
_vg = ob_sphere.vertex_groups.new(name='InnerBone')
for _i, _w in zip([0, 1, 2, 3, 4, 5, 6, 7, 8, 9, 10, 11, 12, 13, 14, 15, 16, 17, 18, 19, 20, 21, 22, 23, 24, 25, 26, 27, 28, 29, 30, 31, 32, 33, 34, 35, 36, 37, 38, 39, 40, 41, 42, 43, 44, 45, 46, 47, 48, 49, 50, 51, 52, 53, 54, 55, 56, 57, 58, 59, 60, 61, 62, 63, 64, 65, 66, 67, 68, 69, 70, 71, 72, 73, 74, 75, 76, 77, 78, 79, 80, 81, 82, 83, 84, 85, 86, 87, 88, 89, 90, 91, 92, 93, 94, 95, 96, 97, 98, 99, 100, 101, 102, 103, 104, 105, 106, 107, 108, 109, 110, 111, 112, 113, 114, 115, 116, 117, 118, 119, 120, 121, 122, 123, 124, 125, 126, 127, 128, 129, 130, 131, 132, 133, 134, 135, 136, 137, 138, 139, 140, 141, 142, 143, 144, 145, 146, 147, 148, 149, 150, 151, 152, 153, 154, 155, 156, 157, 158, 159, 160, 161, 162, 163, 164, 165, 166, 167, 168, 169, 170, 171, 172, 173, 174, 175, 176, 177, 178, 179, 180, 181, 182, 183, 184, 185, 186, 187, 188, 189, 190, 191, 192, 193, 194, 195, 196, 197, 198, 199, 200, 201, 202, 203, 204, 205, 206, 207, 208, 209, 210, 211, 212, 213, 214, 215, 216, 217, 218, 219, 220, 221, 222, 223, 224, 225, 226, 227, 228, 229, 230, 231, 232, 233, 234, 235, 236, 237, 238, 239, 240, 241, 242, 243, 244, 245, 246, 247, 248, 249, 250, 251, 252, 253, 254, 255, 256, 257, 258, 259, 260, 261, 262, 263, 264, 265, 266, 267, 268, 269, 270, 271, 272, 273, 274, 275, 276, 277, 278, 279, 280, 281, 282, 283, 284, 285, 286, 287, 288, 289, 290, 291, 292, 293, 294, 295, 296, 297, 298, 299, 300, 301, 302, 303, 304, 305, 306, 307, 308, 309, 310, 311, 312, 313, 314, 315, 316, 317, 318, 319, 320, 321, 322, 323, 324, 325, 326, 327, 328, 329, 330, 331, 332, 333, 334, 335, 336, 337, 338, 339, 340, 341, 342, 343, 344, 345, 346, 347, 348, 349, 350, 351, 352, 353, 354, 355, 356, 357, 358, 359, 360, 361, 362, 363, 364, 365, 366, 367, 368, 369, 370, 371, 372, 373, 374, 375, 376, 377, 378, 379, 380, 381, 382, 383, 384, 385, 386, 387, 388, 389, 390, 391, 392, 393, 394, 395, 396, 397, 398, 399, 400, 401, 402, 403, 404, 405, 406, 407, 408, 409, 410, 411, 412, 413, 414, 415, 416, 417, 418, 419, 420, 421, 422, 423, 424, 425, 426, 427, 428, 429, 430, 431, 432, 433, 434, 435, 436, 437, 438, 439, 440, 441, 442, 443, 444, 445, 446, 447, 448, 449, 450, 451, 452, 453, 454, 455, 456, 457, 458, 459, 460, 461, 462, 463, 464, 465, 466, 467, 468, 469, 470, 471, 472, 473, 474, 475, 476, 477, 478, 479, 480, 481], [0.0, 0.0, 0.0, 0.0, 0.0, 0.0, 0.0, 0.0, 0.0, 0.0, 0.0, 0.0, 0.0, 0.0, 0.0, 0.0, 0.0, 0.0, 0.0, 0.0, 0.0, 0.0, 0.0, 0.0, 0.0, 0.0, 0.0, 0.0, 0.0, 0.0, 0.0, 0.0, 0.0, 0.0, 0.0, 0.0, 0.0, 0.0, 0.0, 0.0, 0.0, 0.0, 0.0, 0.0, 0.0, 0.0, 0.0, 0.0, 0.0, 0.0, 0.0, 0.0, 0.0, 0.0, 0.0, 0.0, 0.0, 0.0, 0.0, 0.0, 0.0, 0.0, 0.0, 0.0, 0.0, 0.0, 0.0, 0.0, 0.0, 0.0, 0.0, 0.0, 0.0, 0.0, 0.0, 0.0, 0.0, 0.0, 0.0, 0.0, 0.0, 0.0, 0.0, 0.0, 0.0, 0.0, 0.0, 0.0, 0.0, 0.0, 0.2548, 0.0, 0.0, 0.0, 0.0, 0.0, 0.0, 0.0, 0.0, 0.0, 0.0, 0.0, 0.0, 0.0, 0.0, 0.0, 0.0, 0.0, 0.0, 0.0, 0.0, 0.0, 0.0, 0.0, 0.0, 0.0, 0.0, 0.0, 0.0, 0.0, 0.0, 0.0, 0.0, 0.0, 0.0, 0.0, 0.0, 0.0, 0.0, 0.0, 0.0, 0.0, 0.0, 0.0, 0.0, 0.0, 0.0, 0.0, 8.202e-05, 7.427e-05, 4.935e-05, 1.848e-05, 0.0, 0.0, 0.0, 0.0, 0.0, 0.0, 0.0, 0.0, 0.0, 0.0, 0.0, 0.0, 0.0, 0.0, 0.0, 0.0, 0.06425, 5.198e-05, 9.108e-05, 0.0001268, 0.0001523, 0.0001558, 0.0001206, 0.0, 0.0, 0.0, 0.0002136, 0.0002141, 0.0001888, 0.0001504, 0.0, 0.0, 0.0, 0.0, 0.0, 0.0, 0.0, 0.0, 0.0, 0.0, 0.0, 0.0, 0.0, 0.0, 0.0, 0.0, 0.0, 0.0, 0.0, 0.0002325, 0.0002568, 0.0002532, 0.0, 0.0, 0.0, 0.0, 0.0, 0.5002, 0.4428, 0.0002189, 0.0001752, 0.4234, 0.9987, 1.0, 0.0, 0.0, 0.0, 0.0, 0.0, 0.1785, 0.0, 0.0, 0.1847, 0.1535, 1.0, 1.0, 1.0, 1.0, 0.5002, 0.5003, 0.5003, 0.0, 0.0, 0.0, 0.2433, 0.2551, 1.0, 1.0, 0.7461, 1.0, 1.0, 1.0, 1.0, 1.0, 1.0, 1.0, 0.6424, 0.2547, 0.2549, 0.2549, 0.2549, 1.0, 1.0, 1.0, 1.0, 1.0, 1.0, 0.999, 0.5877, 0.2549, 1.0, 1.0, 1.0, 0.7758, 0.9945, 1.0, 1.0, 0.2549, 0.9268, 0.255, 1.0, 1.0, 1.0, 1.0, 1.0, 1.0, 1.0, 0.4118, 0.2549, 0.2548, 0.9825, 1.0, 1.0, 1.0, 1.0, 1.0, 1.0, 1.0, 0.255, 1.0, 0.2549, 1.0, 1.0, 1.0, 1.0, 1.0, 0.9992, 0.2549, 1.0, 0.255, 1.0, 1.0, 1.0, 1.0, 1.0, 1.0, 1.0, 1.0, 0.2548, 0.2548, 0.9999, 1.0, 1.0, 1.0, 1.0, 1.0, 1.0, 0.9235, 0.2549, 1.0, 0.8753, 0.9638, 1.0, 0.9999, 0.0, 0.9999, 0.9999, 0.9574, 0.9938, 1.0, 1.0, 1.0, 1.0, 1.0, 1.0, 1.0, 0.9999, 0.9999, 0.9999, 0.2548, 0.2548, 0.9999, 0.9999, 0.9999, 0.9999, 1.0, 1.0, 1.0, 1.0, 1.0, 0.9999, 0.2533, 0.959, 0.9998, 0.9998, 0.9998, 0.9997, 0.9997, 0.2547, 0.9999, 0.9999, 0.2549, 1.0, 1.0, 0.9999, 0.9999, 0.9999, 0.9999, 0.9999, 0.2548, 0.2548, 0.9998, 0.9999, 0.9999, 0.9999, 0.9999, 0.9999, 0.9999, 0.2548, 0.9998, 0.2547, 0.9997, 0.9997, 0.9997, 0.9863, 0.9906, 0.9996, 0.9996, 0.9996, 0.2546, 0.9998, 0.9578, 0.2547, 0.9999, 0.9998, 0.9998, 0.9998, 0.9998, 0.9998, 0.2547, 0.2547, 0.6099, 0.9997, 0.9998, 0.9998, 0.9998, 0.9998, 0.2547, 0.9997, 0.9996, 0.9996, 0.9995, 0.9995, 0.9995, 0.9524, 0.4535, 0.9029, 0.9977, 0.9994, 0.9995, 0.9996, 0.9996, 0.9472, 0.6633, 0.9997, 0.9997, 0.9997, 0.542, 0.2546, 0.2547, 0.2547, 0.0, 0.0, 0.0, 0.7742, 0.2546, 0.9996, 0.9478, 0.9102, 0.9993, 0.9942, 0.3424, 0.0, 0.009787, 0.0, 0.0, 0.0, 0.0, 0.0, 0.01688, 0.1576, 0.9495, 0.562, 0.9984, 0.2148, 0.2145, 0.0, 0.0, 0.0, 0.2547, 0.0, 0.0, 0.0, 0.0, 0.0, 0.0, 0.0, 0.2544, 0.0, 0.0, 0.0, 0.0, 0.0, 0.0, 0.0, 0.0, 0.0, 0.0, 0.0, 0.0, 0.0, 0.0, 0.0, 0.0, 0.0, 0.0, 0.0, 0.0, 0.0, 0.0]): _vg.add([_i], _w, 'REPLACE')
_vg = ob_sphere.vertex_groups.new(name='OuterBone')
for _i, _w in zip([0, 1, 2, 3, 4, 5, 6, 7, 8, 9, 10, 11, 12, 13, 14, 15, 16, 17, 18, 19, 20, 21, 22, 23, 24, 25, 26, 27, 28, 29, 30, 31, 32, 33, 34, 35, 36, 37, 38, 39, 40, 41, 42, 43, 44, 45, 46, 47, 48, 49, 50, 51, 52, 53, 54, 55, 56, 57, 58, 59, 60, 61, 62, 63, 64, 65, 66, 67, 68, 69, 70, 71, 72, 73, 74, 75, 76, 77, 78, 79, 80, 81, 82, 83, 84, 85, 86, 87, 88, 89, 90, 91, 92, 93, 94, 95, 96, 97, 98, 99, 100, 101, 102, 103, 104, 105, 106, 107, 108, 109, 110, 111, 112, 113, 114, 115, 116, 117, 118, 119, 120, 121, 122, 123, 124, 125, 126, 127, 128, 129, 130, 131, 132, 133, 134, 135, 136, 137, 138, 139, 140, 141, 142, 143, 144, 145, 146, 147, 148, 149, 150, 151, 152, 153, 154, 155, 156, 157, 158, 159, 160, 161, 162, 163, 164, 165, 166, 167, 168, 169, 170, 171, 172, 173, 174, 175, 176, 177, 178, 179, 180, 181, 182, 183, 184, 185, 186, 187, 188, 189, 190, 191, 192, 193, 194, 195, 196, 197, 198, 199, 200, 201, 202, 203, 204, 205, 206, 207, 208, 209, 210, 211, 212, 213, 214, 215, 216, 217, 218, 219, 220, 221, 222, 223, 224, 225, 226, 227, 228, 229, 230, 231, 232, 233, 234, 235, 236, 237, 238, 239, 240, 241, 242, 243, 244, 245, 246, 247, 249, 250, 251, 252, 253, 254, 255, 256, 257, 258, 259, 260, 261, 265, 266, 267, 268, 269, 270, 271, 272, 273, 274, 275, 276, 282, 283, 284, 285, 286, 287, 288, 297, 298, 299, 300, 301, 302, 303, 313, 314, 315, 316, 317, 318, 319, 320, 321, 330, 331, 332, 333, 342, 343, 344, 345, 346, 347, 348, 349, 350, 351, 352, 360, 361, 362, 363, 373, 374, 375, 376, 377, 378, 379, 380, 390, 391, 392, 393, 403, 404, 405, 406, 407, 408, 409, 410, 411, 417, 418, 420, 421, 422, 423, 424, 425, 426, 427, 428, 432, 433, 434, 435, 436, 437, 438, 439, 440, 441, 442, 443, 444, 445, 446, 447, 448, 449, 450, 451, 452, 453, 454, 455, 456, 457, 458, 459, 460, 461, 462, 463, 464, 465, 466, 467, 468, 469, 470, 471, 472, 473, 474, 475, 476, 477, 478, 479, 480, 481], [0.842, 0.7828, 0.7619, 0.75, 0.5, 0.5043, 0.8725, 0.8725, 0.8871, 0.8725, 0.5, 0.5, 0.5, 0.5, 0.5, 0.5, 0.5, 0.5, 0.5, 0.8828, 0.8781, 0.8325, 0.8725, 0.8725, 0.8725, 0.5078, 0.5012, 0.73, 0.679, 0.8725, 0.7694, 0.875, 0.5625, 0.5, 0.8725, 0.8725, 0.5087, 0.5002, 0.7845, 0.8725, 0.9038, 0.5, 0.5, 0.5, 0.5, 0.5, 0.5, 0.5, 0.8725, 0.8725, 0.8725, 0.9052, 0.75, 0.75, 0.5056, 0.8725, 0.506, 0.6769, 0.8041, 0.5709, 0.5123, 0.5033, 0.6504, 0.7656, 0.7451, 0.75, 0.75, 0.75, 0.8725, 0.8725, 0.8128, 0.6293, 0.5, 0.5, 0.5, 0.5, 0.5, 0.3443, 0.5207, 0.5207, 0.8728, 0.7654, 0.4645, 0.5005, 0.5005, 0.7451, 0.8063, 0.5005, 0.5, 0.5259, 0.7478, 0.5236, 0.5002, 0.5, 0.8725, 0.7451, 0.7858, 0.8832, 0.8908, 0.8725, 0.5328, 0.7569, 0.875, 0.5112, 0.5012, 0.5, 0.5221, 0.7286, 0.5, 0.4057, 0.6946, 0.5, 0.5, 0.5478, 0.5967, 0.7451, 0.7451, 0.5462, 0.5102, 0.5881, 0.5247, 0.5275, 0.8837, 0.5582, 0.647, 0.7451, 0.7451, 0.6105, 0.6175, 0.5, 0.5573, 0.75, 0.5, 0.6019, 0.8725, 0.6339, 0.7288, 0.7702, 0.6815, 0.75, 0.75, 0.5614, 0.5, 0.5, 0.5, 0.8722, 0.8291, 0.5517, 0.5122, 0.8809, 0.5476, 0.5301, 0.8725, 0.5, 0.5, 0.8038, 0.8502, 0.5001, 0.5, 0.5, 0.5059, 0.7546, 0.75, 0.6393, 0.8798, 0.813, 0.732, 0.9077, 0.7513, 0.5001, 0.5, 0.5, 0.5241, 0.5, 0.5056, 0.7616, 0.8725, 0.5, 0.5163, 0.8275, 0.7232, 0.7514, 0.781, 0.8725, 0.5, 0.6112, 0.8197, 0.6692, 0.5688, 0.5008, 0.5, 0.5, 0.5018, 0.75, 0.8785, 0.5884, 0.5082, 0.5866, 0.5822, 0.5004, 0.5, 0.5, 0.5, 0.5043, 0.7264, 0.8733, 0.5043, 0.8156, 0.8726, 0.8416, 0.7543, 0.6258, 0.5413, 0.9363, 0.8646, 0.5294, 0.2886, 0.5722, 0.5001, 0.5, 0.5, 0.5, 0.5, 0.5, 0.5, 0.5051, 0.5074, 0.5001, 0.3904, 0.329, 0.5, 0.5, 0.5, 0.5011, 0.5, 0.5, 0.5003, 0.6519, 0.7527, 0.5011, 0.5609, 0.6702, 0.8696, 0.8726, 0.8725, 0.835, 0.4577, 0.02357, 0.5, 0.5, 0.5, 0.5, 0.3126, 0.5084, 0.5092, 0.5095, 0.5622, 0.846, 0.7858, 0.274, 9.461e-05, 0.07651, 0.3884, 0.7451, 0.7452, 0.7714, 0.8725, 0.8601, 0.7451, 0.7451, 0.7451, 0.259, 0.0352, 0.2181, 0.7877, 0.7085, 0.5035, 0.5007, 0.75, 0.585, 0.002985, 0.7451, 0.7451, 0.7958, 0.7451, 0.7451, 0.002155, 0.5908, 0.7276, 0.5, 0.5, 0.5, 0.5143, 0.501, 0.4927, 0.2975, 0.7451, 0.7451, 0.7451, 0.7451, 0.5, 0.5, 0.5, 0.5, 0.5, 0.5, 0.5, 0.5, 0.5, 0.5, 0.5, 0.4767, 0.7451, 0.7451, 0.06946, 0.5, 0.5, 0.5, 0.5, 0.5, 0.5, 0.5, 0.5, 0.0001005, 0.7451, 0.7451, 0.06944, 0.5, 0.5, 0.5, 0.5, 0.5, 0.5, 0.5, 0.5, 0.5, 0.5497, 0.7451, 0.6856, 0.7451, 0.7451, 0.7451, 0.04435, 0.03063, 0.7451, 0.7451, 0.05351, 0.5, 0.5, 0.5, 0.4317, 0.4217, 0.4349, 0.3281, 0.5, 0.5, 0.5, 0.02145, 0.7451, 0.7451, 0.2641, 0.7451, 0.7451, 0.03737, 0.7451, 0.7451, 0.7451, 0.7451, 0.7451, 0.7456, 0.7535, 0.7499, 0.935, 0.935, 0.7451, 0.7451, 0.9599, 0.5, 0.5, 0.5, 0.5, 0.5, 0.5, 0.5, 0.5, 0.5, 0.5, 0.5, 0.7462, 0.7451, 0.7581, 0.8725, 0.8725, 0.9363, 0.9165, 0.8397, 0.76]): _vg.add([_i], _w, 'REPLACE')
_m = ob_sphere.modifiers.new('Armature', 'ARMATURE')
_m.object = ob_armature
_m.use_bone_envelopes = True
_m = ob_sphere.modifiers.new('Armature.001', 'ARMATURE')
_m.object = ob_armature
_m.use_bone_envelopes = True
_m = ob_sphere.modifiers.new('Armature.002', 'ARMATURE')
_m.object = ob_armature
_m.use_bone_envelopes = True
_m = ob_sphere.modifiers.new('Armature.003', 'ARMATURE')
_m.object = ob_armature
_m.use_bone_envelopes = True
ob_lamp.location = (4.076, 1.005, 5.904)
ob_lamp.rotation_euler = (0.6503, 0.05522, 1.866)
ob_lamp.lock_rotations_4d = False
ob_lamp.empty_display_type = 'ARROWS'
ob_lamp.color = (0.0, 0.0, 0.0, 0.0)
ob_lamp.lineart.crease_threshold = 0.0

# ---- collection membership
col_collection_1.objects.link(ob_armature)
col_collection_1.objects.link(ob_sphere)
col_collection_1.objects.link(ob_lamp)

# ---- scene / render settings (as saved in the file)
scene.frame_start = 1; scene.frame_end = 250; scene.frame_set(0)
scene.render.engine = 'BLENDER_EEVEE_NEXT'
scene.render.image_settings.color_mode = 'RGB'
scene.render.image_settings.compression = 90
scene.render.resolution_percentage = 50
scene.render.dither_intensity = 0.0
scene.render.bake_margin = 2
scene.render.bake_bias = 0.0
scene.cycles.use_denoising = False
scene.cycles.samples = 10
scene.cycles.sampling_pattern = 'TABULATED_SOBOL'
scene.cycles.light_sampling_threshold = 0.0
scene.cycles.use_adaptive_sampling = False
scene.cycles.use_light_tree = False
scene.cycles.blur_glossy = 0.0
scene.cycles.volume_bounces = 1
scene.cycles.pixel_filter_type = 'GAUSSIAN'
scene.cycles.sample_clamp_indirect = 0.0
scene.view_settings.view_transform = 'Standard'
bpy.context.view_layer.update()

# ---- added for rendering (the .blend has no active camera): camera
cam_auto = bpy.data.cameras.new('AutoCamera')
cam_auto.lens = 50.0
cam_auto.sensor_width = 36.0
cam_auto.clip_end = 1000.0
ob_auto_camera = bpy.data.objects.new('AutoCamera', cam_auto)
scene.collection.objects.link(ob_auto_camera)
ob_auto_camera.location = (3.62868, -4.54532, 3.05133)
ob_auto_camera.rotation_euler = (1.09748, -7.21219e-08, 0.694738)
scene.camera = ob_auto_camera
bpy.context.view_layer.update()

